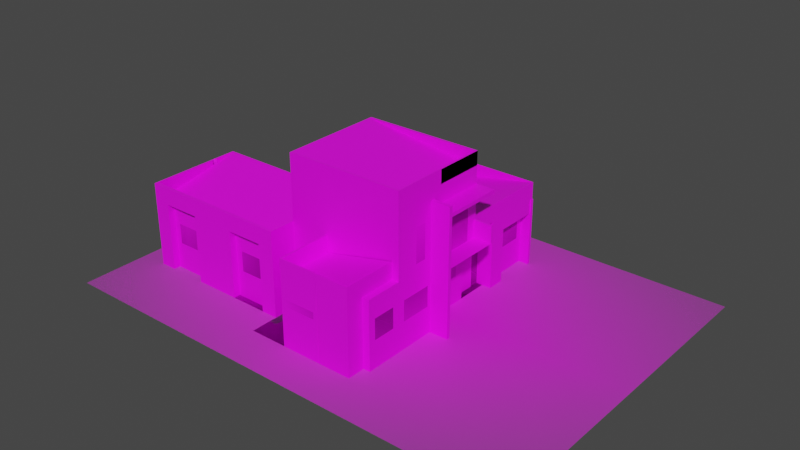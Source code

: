 # Source: casa.blend  (saved by Blender 2.93.21; exported with 4.5.12 LTS)
import bpy
from mathutils import Matrix  # noqa: F401  (used for matrix-valued properties, if any)

bpy.ops.wm.read_factory_settings(use_empty=True)
scene = bpy.context.scene
scene.name = 'Scene'

# ---- collections
col_collection = bpy.data.collections.new('Collection'); scene.collection.children.link(col_collection)

# ---- images (referenced by path relative to the original .blend; pixels are not part of the script)
import os
ASSET_DIR = os.environ.get("B2B_ASSET_DIR", "")  # directory of the original .blend (textures are referenced by path, not embedded)
HERE = os.path.dirname(os.path.abspath(__file__))  # packed textures are extracted next to this script under _unpacked/

def load_image(name, relpath, width, height, colorspace="sRGB"):
    """Load a texture the original file referenced (path relative to the .blend, or extracted next to this script)."""
    p = next((c for c in (os.path.join(HERE, relpath), os.path.join(ASSET_DIR, relpath)) if relpath and os.path.exists(c)), "")
    if p:
        img = bpy.data.images.load(p, check_existing=True)
        img.name = name
    else:  # same state as the original file: an image datablock whose file is absent (Cycles renders it pink)
        img = bpy.data.images.new(name, width, height)
        img.source = "FILE"
        img.filepath = "//" + (relpath or name)
    img.colorspace_settings.name = colorspace
    return img
img_window_white_png = load_image('window_white.png', 'window_white.png', 1024, 1024, 'sRGB')
img_concrete_solid_8_m_color_jpg = load_image('concrete_solid_8-m-color.jpg', 'concrete_solid_8-m-color.jpg', 1024, 1024, 'sRGB')
img_fabric_solid_25_m_color_jpg = load_image('fabric_solid_25-m-color.jpg', 'fabric_solid_25-m-color.jpg', 1024, 1024, 'sRGB')
img_berezasm_jpg = load_image('Berezasm.jpg', 'Berezasm.jpg', 1024, 1024, 'sRGB')
img_brick_patterned_11_m_color_jpg = load_image('brick_patterned_11-m-color.jpg', 'brick_patterned_11-m-color.jpg', 1024, 1024, 'sRGB')
img_window_png = load_image('Window.png', 'Window.png', 1024, 1024, 'sRGB')
img_pvc_solid_10_m_color_jpg = load_image('pvc_solid_10-m-color.jpg', 'pvc_solid_10-m-color.jpg', 1024, 1024, 'sRGB')

# ---- materials (node trees are filled in below, after node groups)
mat_cristal = bpy.data.materials.new('cristal')
mat_cristal.surface_render_method = 'BLENDED'
mat_cristal.blend_method = 'BLEND'
mat_cristal.use_transparent_shadow = False
mat_concreto = bpy.data.materials.new('concreto')
mat_concreto.use_transparent_shadow = False
mat_pares_obscura = bpy.data.materials.new('pares-obscura')
mat_pares_obscura.use_transparent_shadow = False
mat_madera = bpy.data.materials.new('madera')
mat_madera.use_transparent_shadow = False
mat_naranja = bpy.data.materials.new('naranja')
mat_naranja.use_transparent_shadow = False
mat_agua = bpy.data.materials.new('AGUA')
mat_agua.use_transparent_shadow = False
mat_corrugado = bpy.data.materials.new('corrugado')
mat_corrugado.use_transparent_shadow = False

# ---- material node trees
mat_cristal.use_nodes = True; mat_cristal.node_tree.nodes.clear()
_N = mat_cristal.node_tree.nodes; _L = mat_cristal.node_tree.links
n0 = _N.new('ShaderNodeOutputMaterial'); n0.name = 'Material Output'; n0.location = (300, 300)
n1 = _N.new('ShaderNodeTexImage'); n1.name = 'Image Texture'; n1.location = (-200, 300)
n1.image = img_window_white_png
n1.extension = 'CLIP'
n2 = _N.new('ShaderNodeBsdfPrincipled'); n2.name = 'Principled BSDF'; n2.location = (0, 300)
n2.distribution = 'GGX'
n2.subsurface_method = 'BURLEY'
n2.inputs[3].default_value = 1.45
n2.inputs[27].default_value = (0.0, 0.0, 0.0, 1.0)
n2.inputs[28].default_value = 1.0
_L.new(n1.outputs[1], n2.inputs[4])
_L.new(n2.outputs[0], n0.inputs[0])
_L.new(n1.outputs[0], n2.inputs[0])
n0.is_active_output = True
mat_concreto.use_nodes = True; mat_concreto.node_tree.nodes.clear()
_N = mat_concreto.node_tree.nodes; _L = mat_concreto.node_tree.links
n0 = _N.new('ShaderNodeBsdfPrincipled'); n0.name = 'Principled BSDF'; n0.location = (10, 300)
n0.distribution = 'GGX'
n0.subsurface_method = 'BURLEY'
n0.inputs[3].default_value = 1.45
n0.inputs[27].default_value = (0.0, 0.0, 0.0, 1.0)
n0.inputs[28].default_value = 1.0
n1 = _N.new('ShaderNodeOutputMaterial'); n1.name = 'Material Output'; n1.location = (300, 300)
n2 = _N.new('ShaderNodeTexImage'); n2.name = 'Image Texture'; n2.location = (-280, 280)
n2.image = img_concrete_solid_8_m_color_jpg
_L.new(n0.outputs[0], n1.inputs[0])
_L.new(n2.outputs[0], n0.inputs[0])
n1.is_active_output = True
mat_pares_obscura.use_nodes = True; mat_pares_obscura.node_tree.nodes.clear()
_N = mat_pares_obscura.node_tree.nodes; _L = mat_pares_obscura.node_tree.links
n0 = _N.new('ShaderNodeBsdfPrincipled'); n0.name = 'Principled BSDF'; n0.location = (10, 300)
n0.distribution = 'GGX'
n0.subsurface_method = 'BURLEY'
n0.inputs[3].default_value = 1.45
n0.inputs[27].default_value = (0.0, 0.0, 0.0, 1.0)
n0.inputs[28].default_value = 1.0
n1 = _N.new('ShaderNodeOutputMaterial'); n1.name = 'Material Output'; n1.location = (300, 300)
n2 = _N.new('ShaderNodeTexImage'); n2.name = 'Image Texture'; n2.location = (-280, 280)
n2.image = img_fabric_solid_25_m_color_jpg
_L.new(n0.outputs[0], n1.inputs[0])
_L.new(n2.outputs[0], n0.inputs[0])
n1.is_active_output = True
mat_madera.use_nodes = True; mat_madera.node_tree.nodes.clear()
_N = mat_madera.node_tree.nodes; _L = mat_madera.node_tree.links
n0 = _N.new('ShaderNodeBsdfPrincipled'); n0.name = 'Principled BSDF'; n0.location = (10, 300)
n0.distribution = 'GGX'
n0.subsurface_method = 'BURLEY'
n0.inputs[3].default_value = 1.45
n0.inputs[27].default_value = (0.0, 0.0, 0.0, 1.0)
n0.inputs[28].default_value = 1.0
n1 = _N.new('ShaderNodeOutputMaterial'); n1.name = 'Material Output'; n1.location = (300, 300)
n2 = _N.new('ShaderNodeTexImage'); n2.name = 'Image Texture'; n2.location = (-280, 280)
n2.image = img_berezasm_jpg
_L.new(n0.outputs[0], n1.inputs[0])
_L.new(n2.outputs[0], n0.inputs[0])
n1.is_active_output = True
mat_naranja.use_nodes = True; mat_naranja.node_tree.nodes.clear()
_N = mat_naranja.node_tree.nodes; _L = mat_naranja.node_tree.links
n0 = _N.new('ShaderNodeBsdfPrincipled'); n0.name = 'Principled BSDF'; n0.location = (10, 300)
n0.distribution = 'GGX'
n0.subsurface_method = 'BURLEY'
n0.inputs[3].default_value = 1.45
n0.inputs[27].default_value = (0.0, 0.0, 0.0, 1.0)
n0.inputs[28].default_value = 1.0
n1 = _N.new('ShaderNodeOutputMaterial'); n1.name = 'Material Output'; n1.location = (300, 300)
n2 = _N.new('ShaderNodeTexImage'); n2.name = 'Image Texture'; n2.location = (-280, 280)
n2.image = img_brick_patterned_11_m_color_jpg
_L.new(n0.outputs[0], n1.inputs[0])
_L.new(n2.outputs[0], n0.inputs[0])
n1.is_active_output = True
mat_agua.use_nodes = True; mat_agua.node_tree.nodes.clear()
_N = mat_agua.node_tree.nodes; _L = mat_agua.node_tree.links
n0 = _N.new('ShaderNodeBsdfPrincipled'); n0.name = 'Principled BSDF'; n0.location = (10, 300)
n0.distribution = 'GGX'
n0.subsurface_method = 'BURLEY'
n0.inputs[3].default_value = 1.45
n0.inputs[27].default_value = (0.0, 0.0, 0.0, 1.0)
n0.inputs[28].default_value = 1.0
n1 = _N.new('ShaderNodeOutputMaterial'); n1.name = 'Material Output'; n1.location = (300, 300)
n2 = _N.new('ShaderNodeTexImage'); n2.name = 'Image Texture'; n2.location = (-280, 280)
n2.image = img_window_png
_L.new(n0.outputs[0], n1.inputs[0])
_L.new(n2.outputs[0], n0.inputs[0])
n1.is_active_output = True
mat_corrugado.use_nodes = True; mat_corrugado.node_tree.nodes.clear()
_N = mat_corrugado.node_tree.nodes; _L = mat_corrugado.node_tree.links
n0 = _N.new('ShaderNodeBsdfPrincipled'); n0.name = 'Principled BSDF'; n0.location = (10, 300)
n0.distribution = 'GGX'
n0.subsurface_method = 'BURLEY'
n0.inputs[3].default_value = 1.45
n0.inputs[27].default_value = (0.0, 0.0, 0.0, 1.0)
n0.inputs[28].default_value = 1.0
n1 = _N.new('ShaderNodeOutputMaterial'); n1.name = 'Material Output'; n1.location = (300, 300)
n2 = _N.new('ShaderNodeTexImage'); n2.name = 'Image Texture'; n2.location = (-280, 280)
n2.image = img_pvc_solid_10_m_color_jpg
_L.new(n0.outputs[0], n1.inputs[0])
_L.new(n2.outputs[0], n0.inputs[0])
n1.is_active_output = True

# ---- world
world_world = bpy.data.worlds.new('World'); scene.world = world_world
world_world.use_nodes = True; world_world.node_tree.nodes.clear()
_N = world_world.node_tree.nodes; _L = world_world.node_tree.links
n0 = _N.new('ShaderNodeOutputWorld'); n0.name = 'World Output'; n0.location = (300, 300)
n1 = _N.new('ShaderNodeBackground'); n1.name = 'Background'; n1.location = (10, 300)
n1.inputs[0].default_value = (0.05088, 0.05088, 0.05088, 1.0)
_L.new(n1.outputs[0], n0.inputs[0])
n0.is_active_output = True
world_world.color = (0.05088, 0.05088, 0.05088)
world_world.use_sun_shadow = False
world_world.sun_shadow_jitter_overblur = 0.0

# ---- meshes
me_casaleoedd = bpy.data.meshes.new('casaLeoEdd')
me_casaleoedd.from_pydata([(-0.6983, -0.5, 0.0), (0.6983, -0.5, 0.0), (-0.6983, 0.5, 0.0), (0.6983, 0.5, 0.0)], [], [(0, 1, 3, 2)])
_uv = me_casaleoedd.uv_layers.new(name='UVMap')
_uv.uv.foreach_set('vector', [0.0, 0.0, 1.0, 0.0, 1.0, 1.0, 0.0, 1.0])
me_casaleoedd.materials.append(mat_cristal)
me_casaleoedd.use_remesh_fix_poles = True
me_casaleoedd.use_remesh_preserve_attributes = False
me_casaleoedd.update()
me_plane = bpy.data.meshes.new('Plane')
me_plane.from_pydata([(-6.219, -0.06762, 0.0), (-6.219, -0.584, 0.0), (-4.637, -0.584, 0.0), (-3.967, -2.068, 0.0), (-3.967, -0.584, 0.0), (-3.291, -0.584, 0.0), (-1.724, -2.068, 0.0), (-1.724, -0.584, 0.0), (-0.5992, -1.517, 0.0), (1.386, -1.517, 0.0), (-0.5992, -0.584, 0.0), (-0.5992, -0.06762, 0.0), (-1.724, -1.517, 0.0), (1.386, -0.584, 0.0), (1.386, -0.06762, 0.0), (1.763, -1.517, 0.0), (1.763, -0.584, 0.0), (-0.5992, -2.267, 0.0), (-0.5992, -2.634, 0.0), (-0.9738, 2.574, 0.0), (0.5762, -1.517, 0.0), (-0.9738, 0.6184, 0.0), (0.5762, -2.634, 0.0), (1.559, -0.584, 0.0), (1.559, -1.517, 0.0), (1.559, -2.267, 0.0), (1.559, -2.634, 0.0), (-0.5992, 0.6184, 0.0), (1.386, 0.6184, 0.0), (0.5762, 0.6184, 0.0), (1.386, 2.574, 0.0), (-1.349, -0.06762, 0.0), (-1.349, 0.6184, 0.0), (1.199, 0.6184, 0.0), (1.199, 1.279, 0.0), (1.655, 1.279, 0.0), (1.386, 1.633, 0.0), (1.655, 1.633, 0.0), (1.386, -0.06762, 2.0), (1.386, -0.584, 2.0), (-6.219, -0.584, 2.0), (-4.637, -0.584, 2.0), (-6.219, -0.06762, 2.0), (-1.724, -1.517, 2.0), (-0.5992, -1.517, 2.0), (-3.967, -0.584, 2.0), (-3.967, -2.068, 2.0), (-0.9738, 2.574, 2.0), (-3.291, -0.584, 2.0), (-1.724, -2.068, 2.0), (-1.349, -0.06762, 2.0), (-1.724, -0.584, 2.0), (-0.5992, -0.06762, 2.0), (-0.5992, -0.584, 2.0), (0.5762, -1.517, 2.0), (1.386, -1.517, 2.0), (1.386, 1.279, 2.0), (1.199, 1.279, 2.0), (1.763, -0.584, 2.0), (1.763, -1.517, 2.0), (1.559, -0.584, 2.0), (1.559, -1.517, 2.0), (1.559, -2.267, 2.0), (1.763, -2.267, 2.0), (1.199, 0.6184, 2.0), (-0.5992, -2.267, 2.0), (0.5762, -2.634, 2.0), (0.5762, -2.267, 2.0), (-0.5992, -2.634, 2.0), (1.655, 1.279, 2.0), (1.527, -2.601, 2.0), (-0.9738, 0.6184, 2.0), (-1.349, 0.6184, 2.0), (0.5762, 0.6184, 2.0), (1.386, 0.6184, 2.0), (-0.5992, 0.6184, 2.0), (1.386, 1.633, 2.0), (1.655, 1.633, 2.0), (-3.676, -1.223, 0.0), (-4.637, -1.223, 2.0), (-6.124, -0.06762, 0.0), (-6.124, -0.06762, 2.0), (-0.9738, 2.314, 0.0), (-0.9738, 2.314, 2.0), (1.763, -1.657, 2.0), (1.386, -0.4782, 0.0), (1.386, -0.4782, 2.0), (1.386, 0.4288, 0.0), (1.386, 0.4288, 2.0), (1.386, 0.6184, 0.8), (1.386, -0.06762, 0.8), (1.386, -0.584, 0.8), (1.386, -0.4782, 0.8), (1.386, 0.4288, 0.8), (1.386, 0.6184, 1.4), (1.386, -0.584, 1.4), (1.386, -0.4782, 1.4), (1.386, 0.4288, 1.4), (1.386, -0.06762, 1.4), (1.386, 1.633, 0.8), (1.763, -2.126, 2.0), (1.655, 1.633, 1.4), (1.386, 1.633, 1.4), (1.763, -1.373, 2.0), (1.763, -0.7306, 2.0), (1.763, -0.584, 0.8), (1.763, -0.584, 1.4), (0.5762, -2.634, 1.2), (-0.5992, -2.634, 1.2), (-0.5992, -2.267, 1.2), (-0.5992, -2.634, 1.6), (0.5762, -2.634, 1.6), (-0.5992, -2.267, 1.6), (-0.4553, -2.634, 0.0), (-0.4553, -2.634, 2.0), (-0.4553, -2.634, 1.2), (-0.4553, -2.634, 1.6), (0.457, -2.634, 0.0), (0.457, -2.634, 2.0), (0.457, -2.634, 1.2), (0.457, -2.634, 1.6), (0.5762, -2.634, 1.4), (-0.5992, -2.267, 1.4), (-0.5992, -2.634, 1.4), (-0.4553, -2.634, 1.4), (0.457, -2.634, 1.4), (0.0008768, -2.634, 1.2), (0.0008768, -2.634, 0.0), (0.0008768, -2.634, 2.0), (0.0008768, -2.634, 1.4), (-4.891, -1.928, 0.0), (-4.637, -1.928, 0.0), (-1.724, -1.517, 0.8), (-1.724, -2.068, 0.8), (-5.738, -2.068, 2.0), (-1.724, -1.517, 1.4), (-1.724, -2.068, 1.4), (1.386, 2.381, 0.0), (1.386, 2.381, 2.0), (1.386, 2.381, 0.8), (1.386, 2.381, 1.4), (-1.349, 0.5014, 0.0), (-1.349, 0.5014, 2.0), (-1.349, 0.05218, 0.0), (-1.349, 0.05218, 2.0), (-1.349, 0.6184, 1.2), (-1.349, 0.5014, 1.2), (-1.349, 0.05218, 1.2), (-1.349, 0.5014, 1.6), (-1.349, 0.05218, 1.6), (-1.349, 0.6184, 1.6), (-1.349, 0.2768, 0.0), (-1.349, 0.2768, 2.0), (-1.349, 0.2768, 1.2), (-1.349, 0.2768, 1.6), (-2.984, -0.584, 0.0), (-2.984, -0.584, 2.0), (-4.941, -0.584, 0.0), (-4.941, -0.584, 2.0), (-1.895, -0.584, 0.0), (-1.895, -0.584, 2.0), (-2.813, -0.584, 0.0), (-2.813, -0.584, 2.0), (-1.724, -0.584, 0.8), (-1.724, -1.517, 0.8), (-3.291, -1.223, 1.4), (-1.895, -0.584, 0.8), (-2.813, -0.584, 0.8), (-2.984, -0.584, 1.4), (-1.895, -0.584, 1.4), (-2.813, -0.584, 1.4), (-1.724, -0.584, 1.4), (-1.724, -1.517, 1.4), (-4.941, -0.584, 0.8), (-5.112, -0.584, 0.8), (-5.112, -0.584, 0.0), (-5.112, -0.584, 2.0), (-6.05, -0.584, 0.0), (-6.05, -0.584, 2.0), (-6.05, -0.584, 0.8), (-4.941, -0.584, 1.4), (-5.112, -0.584, 1.4), (-6.05, -0.584, 1.4), (1.386, 2.381, 2.0), (1.559, -2.634, 0.8), (1.559, -2.267, 0.8), (1.559, -2.634, 1.4), (1.559, -2.267, 1.4), (-2.984, -0.584, 1.403), (-3.291, -0.584, 1.403), (-4.941, -0.584, 1.402), (-4.637, -0.584, 1.402), (-4.941, -0.584, 0.4), (-5.112, -0.584, 0.4), (-6.05, -0.584, 0.4), (1.763, -1.373, 1.7), (1.763, -0.7306, 1.7), (1.763, -0.584, 1.7), (1.763, -1.657, 1.7), (1.559, -2.634, 1.7), (1.559, -2.267, 1.7), (1.763, -2.267, 1.7), (1.763, -2.126, 1.7), (-0.1662, -1.517, 0.0), (-0.1662, -1.517, 2.0), (0.5762, -1.517, 0.8), (1.386, -1.517, 0.8), (-0.1662, -1.517, 0.8), (1.386, -1.517, 1.4), (-0.1662, -1.517, 1.4), (0.5762, -1.517, 1.4), (-0.5992, -1.517, 1.4), (-0.1662, -1.517, 1.4), (0.5762, -2.267, 1.4), (0.5762, -2.267, 1.7), (1.01, -2.267, 1.7), (1.01, -2.267, 1.4), (1.01, -2.267, 0.8), (1.01, -2.267, 0.0), (1.01, -2.267, 2.0), (0.5762, -2.636, 0.0), (0.5762, -2.636, 2.0), (0.5762, -2.636, 0.8), (0.5762, -2.636, 1.4), (0.5762, -1.949, 1.4), (0.5762, -1.949, 2.0), (0.5762, -1.949, 0.8), (0.5762, -1.949, 0.0), (-3.291, -1.223, 0.0), (-3.291, -1.223, 2.0), (-3.967, -1.223, 0.0), (-3.967, -1.223, 2.0), (-4.272, -1.223, 0.0), (-4.272, -1.223, 2.0), (-3.676, -1.223, 2.0), (-4.637, -1.223, 1.4), (-4.272, -1.223, 1.4), (-3.291, -0.8737, 0.0), (-3.291, -0.8737, 2.0), (-3.291, -1.076, 0.0), (-3.291, -1.076, 2.0), (-4.637, -0.8876, 2.0), (-4.637, -0.8876, 0.0), (-4.637, -1.081, 2.0), (-4.637, -1.083, 0.0), (-4.637, -0.584, 1.4), (-4.637, -0.8876, 1.4), (-4.637, -1.081, 1.4), (-3.676, -1.223, 1.4), (-3.291, -1.076, 0.8), (-3.291, -0.8737, 1.4), (-3.291, -1.076, 1.4), (-3.291, -0.584, 1.4), (1.763, -0.6573, 0.0), (1.763, -0.6573, 2.0), (1.763, -0.6573, 1.7), (2.313, -0.584, 0.0), (2.313, -0.6573, 0.0), (-2.204, -2.068, 0.0), (-2.204, -2.068, 2.0), (-2.204, -2.068, 0.8), (-2.204, -2.068, 1.4), (-3.291, -1.928, 0.0), (-3.291, -1.928, 2.0), (-3.088, -1.928, 0.0), (-2.337, -1.928, 0.0), (-3.088, -1.928, 2.0), (-2.337, -1.928, 2.0), (-2.337, -1.928, 1.4), (-3.088, -1.928, 1.4), (-2.337, -1.928, 0.8), (-3.088, -1.928, 0.8), (-2.204, -1.928, 0.8), (-2.204, -1.928, 1.4), (-2.204, -1.928, 0.0), (-2.204, -1.928, 2.0), (-4.637, -1.928, 2.0), (-4.891, -1.928, 2.0), (-5.738, -1.928, 0.0), (-5.552, -1.928, 0.0), (-5.738, -1.928, 2.0), (-5.552, -1.928, 2.0), (-5.552, -1.928, 1.4), (-4.891, -1.928, 1.4), (-5.552, -1.928, 0.8), (-4.891, -1.928, 0.8), (-5.738, -1.928, 1.4), (-5.738, -1.928, 0.8), (-6.219, -1.928, 0.0), (-6.219, -1.928, 2.0), (-6.219, -0.584, 0.0), (-6.219, -0.584, 2.0), (-1.349, -0.06762, 0.8), (-0.5992, -0.06762, 0.8), (-0.5992, 0.6184, 0.8), (-1.349, -0.06762, 1.4), (-0.5992, -0.06762, 1.4), (-0.5992, 0.6184, 1.4), (-1.249, -0.06762, 2.0), (-1.249, -0.06762, 0.0), (-1.249, -0.06762, 0.8), (-1.249, -0.06762, 1.4), (-0.929, -0.06762, 2.0), (-0.929, -0.06762, 0.0), (-0.929, -0.06762, 0.8), (-0.929, -0.06762, 1.4), (1.386, 2.511, 0.0), (1.386, 2.511, 2.0), (1.386, 2.511, 0.8), (1.386, 2.511, 1.4), (1.686, 2.511, 0.0), (1.686, 2.574, 0.0), (1.655, 1.633, 1.59), (1.386, 1.633, 1.59), (1.386, 1.633, 2.0), (1.386, 2.511, 1.59), (1.386, 1.633, 1.59), (1.386, 1.633, 1.4), (1.386, 2.381, 1.4), (1.386, 2.511, 1.4), (1.386, 2.511, 2.0), (1.386, 2.511, 1.59), (1.655, 2.381, 2.0), (1.655, 2.511, 2.0), (1.655, 1.633, 2.0), (1.655, 2.511, 1.59), (1.655, 1.633, 1.59), (-1.719, -2.634, 0.0), (1.763, -2.267, 0.0), (-3.291, -1.928, 0.0), (-3.291, -2.068, 0.0), (-4.637, -2.068, 0.0), (-6.219, 0.4197, 0.0), (-5.85, 0.4197, 0.0), (-5.85, 1.143, 0.0), (-6.702, 1.143, 0.0), (-6.702, 3.283, 0.0), (-1.348, 3.283, 0.0), (-1.348, 2.566, 0.0), (-5.738, -2.068, 2.0), (-6.219, -2.068, 2.0), (1.655, 2.511, 2.0), (1.655, 2.574, 2.0), (1.386, 0.6184, 2.0), (1.386, 0.6184, 2.0), (1.655, 0.6184, 2.0), (1.632, 0.6418, 2.0), (-0.9505, 0.6418, 2.0), (1.632, 0.6418, 2.0), (1.632, 2.55, 2.0), (-0.9505, 2.55, 2.0), (1.632, 2.55, 2.0), (-0.9505, 2.55, 2.0), (-0.9505, 0.6418, 2.0), (1.655, 0.6184, 2.0), (1.655, 2.574, 2.0), (-0.9738, 2.574, 2.0), (-0.9738, 0.6184, 2.0), (1.632, 0.6418, 2.507), (1.632, 2.55, 2.507), (-0.9505, 2.55, 2.507), (-0.9505, 0.6418, 2.507), (1.655, 0.6184, 2.507), (1.655, 2.574, 2.507), (-0.9738, 2.574, 2.507), (-0.9738, 0.6184, 2.507), (-1.736, -0.584, 2.0), (-1.736, -0.06762, 2.0), (-1.787, -0.1185, 2.0), (-6.169, -0.1185, 2.0), (-6.169, -0.5331, 2.0), (-1.787, -0.5331, 2.0), (-6.219, -0.06762, 2.5), (-1.794, -0.6538, 2.0), (-6.15, -0.6538, 2.0), (-6.149, -1.998, 2.0), (-1.794, -1.998, 2.0), (-6.219, -0.584, 2.5), (-6.15, -0.6538, 2.5), (-6.149, -1.998, 2.5), (-1.794, -1.998, 2.5), (-1.787, -0.1185, 2.5), (-6.169, -0.1185, 2.5), (-6.169, -0.5331, 2.5), (-1.736, -0.06762, 2.5), (-6.219, -0.584, 2.5), (-6.219, -2.068, 2.5), (-1.724, -2.068, 2.5), (-1.794, -1.998, 2.502), (-1.794, -0.6538, 2.502), (-1.724, -2.068, 2.502), (-1.724, -0.584, 2.502), (0.5199, -1.573, 2.0), (0.5199, -2.579, 2.0), (-0.5429, -2.578, 2.0), (-0.5429, -1.52, 2.0), (1.559, -2.634, 2.0), (0.6087, -2.601, 2.0), (1.527, -2.299, 2.0), (0.6087, -2.299, 2.0), (0.5762, -2.634, 2.497), (1.559, -2.267, 2.0), (1.527, -2.299, 2.0), (1.559, -2.267, 2.497), (1.559, -2.267, 2.0), (1.559, -2.634, 2.497), (1.559, -2.267, 2.497), (1.527, -2.299, 2.0), (1.527, -2.299, 2.497), (1.527, -2.299, 2.497), (0.5199, -2.602, 2.497), (-0.5429, -2.612, 2.497), (-0.5429, -1.517, 2.497), (0.5762, -2.636, 2.497), (-0.5992, -2.634, 2.497), (-0.5992, -1.517, 2.497), (0.6087, -2.601, 2.497), (1.527, -2.601, 2.497), (1.527, -2.299, 2.497), (1.559, -2.267, 2.0), (1.559, -2.267, 2.497), (1.559, -2.267, 2.0), (1.527, -2.299, 2.497), (1.559, -2.267, 2.497), (1.559, -1.516, 2.0), (1.559, -1.516, 2.497), (1.527, -1.549, 2.0), (1.527, -1.549, 2.497), (1.559, -1.516, 2.497)], [(102, 99), (242, 244), (262, 329), (329, 330), (131, 331), (134, 339), (339, 340), (323, 341), (341, 342), (74, 343), (343, 344), (344, 345)], [(290, 2, 131, 278, 288), (305, 296, 52, 302), (16, 23, 13, 91, 95, 39, 60, 58, 197, 106, 105), (250, 252, 48, 238), (26, 25, 185, 184), (5, 4, 45, 48, 252), (204, 44, 211, 212), (24, 9, 206, 208, 55, 61, 59, 15), (22, 26, 184, 186, 199, 396, 66, 111, 121, 107), (32, 21, 27, 294, 297, 75, 71, 72, 150, 145), (230, 4, 45, 231), (33, 29, 73, 64), (8, 10, 53, 44), (246, 245, 41, 241), (297, 296, 52, 75), (208, 210, 54, 55), (28, 33, 64, 74, 94, 89), (148, 150, 72, 142), (177, 1, 40, 178, 182, 179, 194), (200, 201, 63, 62), (0, 1, 40, 42), (12, 8, 44, 43, 135, 132), (4, 2, 245, 41, 45), (8, 17, 109, 122, 112, 65, 44), (0, 80, 81, 42), (19, 82, 83, 47), (124, 116, 114, 68, 110, 123, 108, 18, 113, 115), (14, 87, 93, 90, 92, 85), (202, 198, 195, 196, 255, 254, 104, 103, 84, 100, 63, 201), (98, 96, 86, 38, 88, 97), (95, 39, 86, 96, 92, 85, 13, 91), (183, 314, 56, 69, 324, 322, 323, 320), (306, 30, 311, 310), (34, 35, 69, 56, 57), (37, 36, 317, 101), (200, 62, 396, 199, 186, 184, 185, 187), (136, 49, 259, 261, 260, 258, 6, 133), (327, 18, 17, 8, 12), (110, 68, 65, 112, 122, 109, 17, 18, 108, 123), (129, 125, 120, 118, 128, 114, 116, 124), (127, 117, 119, 126, 115, 113), (138, 76, 314, 183), (228, 229, 263, 262), (94, 74, 88, 97, 93, 87, 28, 89), (258, 260, 272, 274), (130, 131, 276, 277, 283, 285), (135, 43, 49, 136, 133, 6, 12, 132), (154, 148, 142, 152), (31, 143, 147, 149, 144, 50, 295, 292), (151, 141, 146, 153), (141, 32, 145, 146), (146, 145, 150, 148), (143, 151, 153, 147), (149, 154, 152, 144), (171, 51, 43, 172), (170, 168, 156, 162), (171, 169, 160, 51), (169, 170, 162, 160), (159, 161, 167, 166), (7, 159, 166, 163), (7, 163, 164, 12), (163, 166, 169, 171), (163, 171, 172, 164), (181, 182, 178, 176), (193, 194, 179, 174), (180, 181, 176, 158), (192, 193, 174, 173), (173, 174, 181, 180), (312, 77, 69, 35, 37, 101), (48, 156, 188, 189), (41, 158, 190, 191), (157, 175, 193, 192), (175, 177, 194, 193), (210, 209, 204, 54), (20, 203, 207, 205), (9, 20, 205, 206), (205, 207, 209, 210), (206, 205, 210, 208), (215, 216, 213, 214), (215, 219, 67, 214), (200, 62, 219, 215), (25, 185, 217, 218), (187, 185, 217, 216), (200, 187, 216, 215), (224, 225, 221, 223), (224, 226, 222, 223), (226, 227, 220, 222), (210, 54, 225, 224), (247, 246, 241, 243), (230, 78, 234, 231), (3, 230, 231, 46), (2, 245, 246, 242), (236, 233, 79, 235), (230, 231, 233, 236, 232), (228, 239, 249, 251, 240, 229), (251, 250, 238, 240), (243, 276, 131, 244), (5, 252, 250, 237), (155, 168, 170, 167, 161), (234, 229, 165, 248), (16, 253, 257, 256), (278, 279, 284, 287), (260, 261, 273, 272), (269, 268, 267, 266), (262, 264, 271, 269, 266, 263), (264, 265, 270, 271), (270, 272, 273, 268), (265, 274, 272, 270), (268, 273, 275, 267), (261, 259, 275, 273), (286, 282, 281, 280), (282, 283, 277, 281), (279, 130, 285, 284), (287, 284, 282, 286), (40, 1, 290, 291), (288, 289, 291, 290), (27, 11, 293, 294), (303, 11, 293, 304), (294, 293, 296, 297), (304, 293, 296, 305), (292, 300, 301, 295), (31, 299, 300, 292), (295, 301, 298, 50), (301, 305, 302, 298), (139, 308, 309, 140), (102, 140, 318, 317), (307, 138, 183, 320), (314, 316, 326, 324), (313, 102, 317, 316), (317, 318, 319, 321, 316), (309, 315, 321, 319), (315, 307, 320, 321), (76, 313, 316, 314), (140, 309, 319, 318), (316, 321, 325, 326), (321, 320, 323, 325), (101, 317, 316, 312), (325, 323, 322, 324, 326), (36, 137, 306, 308, 139, 99), (111, 66, 118, 120, 125, 119, 117, 22, 107, 121), (20, 8, 18, 22), (22, 20, 24, 26), (15, 328, 25, 24), (11, 27, 32, 31), (10, 8, 15, 16), (7, 12, 8, 10), (13, 10, 27, 28), (21, 19, 30, 28), (35, 34, 36, 37), (5, 330, 6, 7), (330, 5, 2, 331), (11, 0, 290, 10), (19, 21, 32, 31, 0, 332, 333, 334, 335, 336, 337, 338), (373, 374, 375, 376), (392, 393, 394, 395), (399, 397, 70, 398), (398, 418, 408, 402), (347, 348, 349, 350), (348, 347, 71, 345), (47, 71, 357, 356), (71, 347, 353, 357), (350, 349, 351, 352), (355, 356, 364, 363), (346, 354, 362, 358), (352, 351, 359, 360), (345, 342, 355, 354), (347, 350, 352, 353), (349, 348, 346, 351), (348, 345, 354, 346), (342, 47, 356, 355), (359, 358, 362, 363), (360, 359, 363, 364), (361, 360, 364, 365), (353, 352, 360, 361), (351, 346, 358, 359), (357, 353, 361, 365), (356, 357, 365, 364), (354, 355, 363, 362), (369, 370, 371, 368), (42, 40, 377, 372), (368, 371, 366, 367), (374, 291, 385, 378), (371, 370, 40, 366), (374, 373, 51, 291), (369, 368, 381, 382), (49, 376, 380, 387), (51, 373, 389, 391), (383, 382, 372, 377), (382, 381, 384, 372), (379, 378, 385, 386), (380, 379, 386, 387), (367, 42, 372, 384), (291, 340, 386, 385), (368, 367, 384, 381), (375, 374, 378, 379), (340, 49, 387, 386), (370, 369, 382, 383), (40, 370, 383, 377), (376, 375, 379, 380), (389, 388, 390, 391), (49, 51, 391, 390), (373, 376, 388, 389), (376, 49, 390, 388), (393, 392, 54, 221), (394, 393, 410, 411), (44, 395, 412, 415), (392, 395, 44, 54), (62, 406, 425, 424), (62, 398, 418, 406), (399, 398, 62, 67), (397, 399, 67, 66), (397, 66, 400, 416), (406, 62, 404, 403), (63, 67, 54, 59), (418, 406, 420, 408), (411, 410, 413, 414), (412, 411, 414, 415), (417, 416, 400, 405), (418, 417, 405, 406), (404, 401, 419, 421), (407, 409, 427, 426), (70, 397, 416, 417), (408, 420, 423, 409), (221, 68, 414, 413), (402, 408, 409, 407), (395, 394, 411, 412), (398, 70, 417, 418), (68, 44, 415, 414), (66, 396, 405, 400), (396, 62, 406, 405), (418, 408, 409, 422), (393, 221, 413, 410), (409, 423, 428, 427)])
_uv = me_plane.uv_layers.new(name='UVMap')
_uv.uv.foreach_set('vector', [-2.25, 3.298, -2.25, 4.052, -2.891, 4.052, -2.891, 3.527, -2.891, 3.298, 2.506, 0.2184, 2.424, 0.3213, 2.348, 0.2661, 2.349, 0.249, -2.523, -1.551, -2.523, -1.649, -2.523, -1.732, -2.139, -1.732, -1.851, -1.732, -1.563, -1.732, -1.563, -1.649, -1.563, -1.551, -1.707, -1.551, -1.851, -1.551, -2.139, -1.551, -0.04309, -1.082, -0.1821, -1.082, -0.1821, -0.7938, -0.04309, -0.7938, 0.07567, 2.743, 0.2645, 2.748, 0.2484, 3.157, 0.06133, 3.147, -0.1821, -1.754, -0.5066, -1.754, -0.5066, -0.7938, -0.1821, -0.7938, -0.1821, -1.082, 1.682, -0.7101, 1.682, -0.5023, 1.394, -0.5023, 1.394, -0.7101, -0.6121, -1.533, -0.6951, -1.533, -0.6951, -1.917, -0.6951, -2.205, -0.6951, -2.493, -0.6121, -2.493, -0.5142, -2.493, -0.5142, -1.533, -0.4199, 2.737, 0.07567, 2.743, 0.06133, 3.147, 0.03857, 3.441, 0.01752, 3.582, -0.01814, 3.711, -0.4255, 3.719, -0.4283, 3.526, -0.4276, 3.43, -0.4261, 3.333, 2.009, 0.03334, 1.94, 0.8987, 2.133, 0.8987, 2.133, 0.4853, 2.292, 0.3247, 2.329, 0.2729, 2.317, 0.2593, 2.314, 0.2428, 2.289, 0.232, 2.234, 0.2086, 2.343, -2.857, 2.65, -2.857, 2.65, -1.897, 2.343, -1.897, -2.523, -2.399, -2.523, -2.698, -1.563, -2.698, -1.563, -2.399, -1.563, -3.153, -1.563, -2.705, -2.523, -2.705, -2.523, -3.153, -0.8021, -2.593, -0.8021, -2.739, -0.5142, -2.739, -0.5142, -2.593, 2.292, 0.3247, 2.424, 0.3213, 2.348, 0.2661, 2.329, 0.2729, -0.6951, -2.205, -1.084, -2.205, -1.084, -2.493, -0.6951, -2.493, -2.523, -2.309, -2.523, -2.399, -1.563, -2.399, -1.563, -2.309, -1.851, -2.309, -2.139, -2.309, 2.295, 0.2215, 2.289, 0.232, 2.314, 0.2428, 2.323, 0.2372, 2.65, -0.2162, 2.65, -0.1348, 1.69, -0.1348, 1.69, -0.2162, 1.978, -0.2162, 2.266, -0.2162, 2.458, -0.2162, 0.09399, -2.631, 0.09399, -2.533, -0.04998, -2.533, -0.04998, -2.631, -2.123, -0.00667, -1.563, -0.03648, -1.625, 2.16, -2.008, 2.162, 1.546, -1.754, 2.086, -1.754, 2.086, -0.7938, 1.546, -0.7938, 1.546, -1.082, 1.546, -1.37, -1.474, -3.06, -1.474, -2.739, -0.8021, -2.739, -0.5142, -2.739, -0.5142, -3.06, -1.555, 2.736, -1.184, 2.736, -1.185, 3.33, -1.185, 3.428, -1.184, 3.527, -1.184, 3.725, -1.555, 3.725, -2.123, -0.00667, -2.226, -0.001176, -2.111, 2.168, -2.008, 2.162, -1.554, 1.2, -1.43, 1.2, -1.43, 2.16, -1.554, 2.16, -0.9324, 3.428, -0.9324, 3.527, -0.9317, 3.724, -1.003, 3.724, -1.003, 3.527, -1.003, 3.428, -1.003, 3.33, -1.003, 2.736, -0.9314, 2.736, -0.9324, 3.33, -2.523, -1.98, -2.523, -2.218, -2.139, -2.218, -2.139, -1.98, -2.139, -1.783, -2.523, -1.783, 0.09399, -2.466, 0.09399, -2.241, 0.09399, -2.105, 0.09399, -1.796, 0.09399, -1.761, -0.04998, -1.761, -0.04998, -1.796, -0.04998, -2.105, -0.04998, -2.241, -0.04998, -2.466, -0.04998, -2.533, 0.09399, -2.533, -1.851, -1.98, -1.851, -1.783, -1.563, -1.783, -1.563, -1.98, -1.563, -2.218, -1.851, -2.218, -1.851, -1.732, -1.563, -1.732, -1.563, -1.783, -1.851, -1.783, -2.139, -1.783, -2.523, -1.783, -2.523, -1.732, -2.139, -1.732, -3.085, -2.828, -2.885, -2.68, -3.093, -0.4464, -2.936, -0.453, -2.95, -2.653, -3.061, -2.703, -3.095, -2.696, -3.179, -2.8, 1.243, -0.5023, 1.243, -0.5324, 1.387, -0.5324, 1.387, -0.5023, -3.191, -1.49, -2.994, -1.285, -2.936, -0.453, -3.093, -0.4464, -3.191, -0.4464, -2.888, -1.294, -2.808, -1.501, -2.639, -0.8166, -2.773, -0.7939, 0.209, 3.627, 0.1654, 3.809, -0.01814, 3.711, 0.01752, 3.582, 0.03857, 3.441, 0.06133, 3.147, 0.2484, 3.157, 0.2256, 3.465, 1.282, -1.082, 1.282, -0.7938, 1.051, -0.7938, 1.051, -1.082, 1.051, -1.37, 1.051, -1.754, 1.282, -1.754, 1.282, -1.37, -1.003, 2.182, -1.003, 2.736, -1.184, 2.736, -1.555, 2.736, -1.555, 2.18, -1.003, 3.527, -1.003, 3.724, -1.184, 3.725, -1.184, 3.527, -1.185, 3.428, -1.185, 3.33, -1.184, 2.736, -1.003, 2.736, -1.003, 3.33, -1.003, 3.428, -0.7082, 3.428, -0.4854, 3.429, -0.4858, 3.526, -0.4833, 3.72, -0.7068, 3.723, -0.9317, 3.724, -0.9324, 3.527, -0.9324, 3.428, -0.7056, 2.736, -0.4791, 2.737, -0.4845, 3.332, -0.7079, 3.33, -0.9324, 3.33, -0.9314, 2.736, -3.084, -2.83, -2.881, -2.682, -2.885, -2.68, -3.085, -2.828, 0.1244, -1.754, 0.1244, -0.7938, 0.4627, -0.7938, 0.4627, -1.754, -1.851, -2.309, -1.563, -2.309, -1.563, -2.218, -1.851, -2.218, -2.139, -2.218, -2.523, -2.218, -2.523, -2.309, -2.139, -2.309, 1.051, -1.754, 1.051, -1.37, 0.9844, -1.37, 0.9844, -1.754, 0.1016, -2.168, 0.1016, -2.29, 1.061, -2.29, 1.061, -2.168, 0.7734, -2.168, 0.4855, -2.168, 1.546, -1.082, 1.546, -0.7938, 1.282, -0.7938, 1.282, -1.082, 1.282, -1.37, 1.282, -1.754, 1.546, -1.754, 1.546, -1.37, 2.311, 0.207, 2.295, 0.2215, 2.323, 0.2372, 2.33, 0.233, 2.139, -0.1005, 2.117, -0.07978, 2.311, 0.132, 2.331, 0.2011, 2.334, 0.231, 2.337, 0.2296, 2.355, 0.1604, 2.277, 0.04914, 2.071, -0.03642, 2.029, 0.009861, 2.246, 0.1902, 2.274, 0.1602, 2.029, 0.009861, 2.009, 0.03334, 2.234, 0.2086, 2.246, 0.1902, 2.246, 0.1902, 2.234, 0.2086, 2.289, 0.232, 2.295, 0.2215, 2.117, -0.07978, 2.071, -0.03642, 2.274, 0.1602, 2.311, 0.132, 2.331, 0.2011, 2.311, 0.207, 2.33, 0.233, 2.334, 0.231, -2.011, -1.256, -2.011, -1.544, -1.563, -1.544, -1.563, -1.256, -2.533, -1.256, -2.615, -1.256, -2.615, -1.544, -2.533, -1.544, -2.011, -1.256, -2.093, -1.256, -2.093, -1.544, -2.011, -1.544, -2.093, -1.256, -2.533, -1.256, -2.533, -1.544, -2.093, -1.544, -2.093, -0.5838, -2.533, -0.5838, -2.533, -0.9677, -2.093, -0.9677, -2.011, -0.5838, -2.093, -0.5838, -2.093, -0.9677, -2.011, -0.9677, -2.011, -0.5838, -2.011, -0.9677, -1.563, -0.9677, -1.563, -0.5838, -2.011, -0.9677, -2.093, -0.9677, -2.093, -1.256, -2.011, -1.256, -2.011, -0.9677, -2.011, -1.256, -1.563, -1.256, -1.563, -0.9677, 1.978, -0.666, 1.978, -0.2162, 1.69, -0.2162, 1.69, -0.666, 2.458, -0.666, 2.458, -0.2162, 2.266, -0.2162, 2.266, -0.666, 1.978, -0.7484, 1.978, -0.666, 1.69, -0.666, 1.69, -0.7484, 2.458, -0.7484, 2.458, -0.666, 2.266, -0.666, 2.266, -0.7484, 2.266, -0.7484, 2.266, -0.666, 1.978, -0.666, 1.978, -0.7484, -2.762, -0.6956, -2.742, -0.4702, -2.936, -0.453, -2.994, -1.285, -2.888, -1.294, -2.773, -0.7939, -2.898, 4.052, -3.045, 4.052, -3.045, 3.766, -2.898, 3.766, -3.053, 4.052, -3.199, 4.052, -3.199, 3.765, -3.053, 3.765, 2.65, -0.7484, 2.65, -0.666, 2.458, -0.666, 2.458, -0.7484, 2.65, -0.666, 2.65, -0.2162, 2.458, -0.2162, 2.458, -0.666, -1.084, -2.205, -1.44, -2.205, -1.44, -2.493, -1.084, -2.493, -1.084, -1.533, -1.44, -1.533, -1.44, -1.917, -1.084, -1.917, -0.6951, -1.533, -1.084, -1.533, -1.084, -1.917, -0.6951, -1.917, -1.084, -1.917, -1.44, -1.917, -1.44, -2.205, -1.084, -2.205, -0.6951, -1.917, -1.084, -1.917, -1.084, -2.205, -0.6951, -2.205, 0.503, 3.65, 0.5154, 3.489, 0.7485, 3.507, 0.736, 3.668, 0.503, 3.65, 0.4904, 3.811, 0.7234, 3.829, 0.736, 3.668, 0.209, 3.627, 0.1962, 3.787, 0.4904, 3.811, 0.503, 3.65, 0.2645, 2.748, 0.2484, 3.157, 0.5326, 3.172, 0.5491, 2.759, 0.2256, 3.465, 0.2484, 3.157, 0.5326, 3.172, 0.5154, 3.489, 0.209, 3.627, 0.2256, 3.465, 0.5154, 3.489, 0.503, 3.65, 0.7734, -3.033, 1.061, -3.033, 1.061, -2.704, 0.7734, -2.704, 0.7734, -3.033, 0.4855, -3.033, 0.4855, -2.704, 0.7734, -2.704, 0.4855, -3.033, 0.1016, -3.033, 0.1016, -2.704, 0.4855, -2.704, 0.7734, -3.241, 1.061, -3.241, 1.061, -3.033, 0.7734, -3.033, -0.8021, -2.5, -0.8021, -2.593, -0.5142, -2.593, -0.5142, -2.5, -3.194, 0.3474, -3.194, 0.208, -2.234, 0.208, -2.234, 0.3474, 1.126, -2.784, 1.126, -3.189, 2.086, -3.189, 2.086, -2.784, -1.474, -2.739, -0.8021, -2.739, -0.8021, -2.593, -1.474, -2.593, -0.3599, -2.433, -0.3599, -2.721, -0.1851, -2.721, -0.1851, -2.433, -0.5066, -1.761, -0.5066, -2.721, -0.3599, -2.721, -0.3599, -2.433, -0.3599, -1.761, 0.1244, -1.754, 0.05375, -1.754, 0.05375, -1.37, 0.05375, -1.082, 0.05375, -0.7938, 0.1244, -0.7938, 0.05375, -1.082, -0.04309, -1.082, -0.04309, -0.7938, 0.05375, -0.7938, 1.061, -2.696, 1.061, -2.29, 0.1016, -2.29, 0.1016, -2.695, -0.1821, -1.754, -0.1821, -1.082, -0.04309, -1.082, -0.04309, -1.754, -2.615, -0.5838, -2.615, -1.256, -2.533, -1.256, -2.533, -0.9677, -2.533, -0.5838, 2.336, -2.265, 2.151, -2.265, 2.151, -2.553, 2.336, -2.553, 0.8103, -0.3987, 0.8455, -0.3987, 0.8455, -0.1348, 0.8103, -0.1348, 0.1016, -1.761, 0.1016, -1.851, 0.4855, -1.851, 0.4855, -1.761, 1.051, -1.37, 1.051, -1.082, 0.9844, -1.082, 0.9844, -1.37, 0.5598, -1.082, 0.9204, -1.082, 0.9204, -0.7938, 0.5598, -0.7938, 0.4627, -1.754, 0.5598, -1.754, 0.5598, -1.37, 0.5598, -1.082, 0.5598, -0.7938, 0.4627, -0.7938, 0.5598, -1.754, 0.9204, -1.754, 0.9204, -1.37, 0.5598, -1.37, 0.9204, -1.37, 0.9844, -1.37, 0.9844, -1.082, 0.9204, -1.082, 0.9204, -1.754, 0.9844, -1.754, 0.9844, -1.37, 0.9204, -1.37, 0.9204, -1.082, 0.9844, -1.082, 0.9844, -0.7938, 0.9204, -0.7938, 1.051, -1.082, 1.051, -0.7938, 0.9844, -0.7938, 0.9844, -1.082, 0.7734, -1.761, 0.7734, -1.851, 1.061, -1.851, 1.061, -1.761, 0.7734, -1.851, 0.7734, -2.168, 1.061, -2.168, 1.061, -1.851, 0.1016, -1.851, 0.1016, -2.168, 0.4855, -2.168, 0.4855, -1.851, 0.4855, -1.761, 0.4855, -1.851, 0.7734, -1.851, 0.7734, -1.761, -2.234, 2.345, -2.234, 3.298, -2.25, 3.298, -2.25, 2.345, -2.891, 3.298, -2.891, 2.345, -2.25, 2.345, -2.25, 3.298, 2.133, 0.8987, 2.488, 0.8987, 2.471, 0.5277, 2.133, 0.4853, 2.65, 0.8859, 2.488, 0.8987, 2.471, 0.5277, 2.619, 0.4933, 2.133, 0.4853, 2.471, 0.5277, 2.424, 0.3213, 2.292, 0.3247, 2.619, 0.4933, 2.471, 0.5277, 2.424, 0.3213, 2.506, 0.2184, 2.277, 0.04914, 2.296, 0.03364, 2.38, 0.1562, 2.355, 0.1604, 2.139, -0.1005, 2.158, -0.1177, 2.296, 0.03364, 2.277, 0.04914, 2.355, 0.1604, 2.38, 0.1562, 2.341, 0.2331, 2.337, 0.2296, 2.38, 0.1562, 2.506, 0.2184, 2.349, 0.249, 2.341, 0.2331, -3.133, -2.069, -3.222, -2.072, -3.209, -2.481, -3.121, -2.478, -2.999, -2.459, -3.121, -2.478, -3.121, -2.48, -2.999, -2.461, -3.181, -2.802, -3.084, -2.83, -3.085, -2.828, -3.179, -2.8, -2.885, -2.68, -2.9, -2.515, -2.976, -2.594, -2.95, -2.653, -2.898, -2.514, -2.999, -2.459, -2.999, -2.461, -2.9, -2.515, -2.999, -2.461, -3.121, -2.48, -3.208, -2.482, -3.235, -2.573, -2.9, -2.515, -3.209, -2.481, -3.238, -2.573, -3.235, -2.573, -3.208, -2.482, -3.238, -2.573, -3.181, -2.802, -3.179, -2.8, -3.235, -2.573, -2.881, -2.682, -2.898, -2.514, -2.9, -2.515, -2.885, -2.68, -3.121, -2.478, -3.209, -2.481, -3.208, -2.482, -3.121, -2.48, -2.9, -2.515, -3.235, -2.573, -3.112, -2.636, -2.976, -2.594, -3.235, -2.573, -3.179, -2.8, -3.095, -2.696, -3.112, -2.636, -2.773, -0.7939, -2.639, -0.8166, -2.623, -0.7184, -2.762, -0.6956, -3.112, -2.636, -3.095, -2.696, -3.061, -2.703, -2.95, -2.653, -2.976, -2.594, -2.639, -1.509, -3.15, -1.524, -3.238, -1.527, -3.222, -2.072, -3.133, -2.069, -2.623, -2.054, -0.4283, 3.526, -0.4255, 3.719, -0.4833, 3.72, -0.4858, 3.526, -0.4854, 3.429, -0.4845, 3.332, -0.4791, 2.737, -0.4199, 2.737, -0.4261, 3.333, -0.4276, 3.43, -0.4139, 2.174, -1.006, 2.168, -1.013, 2.731, -0.4199, 2.737, -0.4199, 2.737, -0.4139, 2.174, 0.08172, 2.179, 0.07567, 2.743, -0.5142, -1.533, -0.5142, -1.173, -0.6121, -1.173, -0.6121, -1.533, 2.488, 0.8987, 2.133, 0.8987, 2.113, 1.077, 2.488, 1.286, 2.65, -0.756, 2.202, -0.756, 2.202, -1.89, 2.65, -1.89, -2.011, -0.5838, -1.563, -0.5838, -1.563, -0.04409, -2.011, -0.04409, -2.234, 0.9321, -3.187, 0.9321, -3.187, 0.355, -2.234, 0.355, 2.085, 1.044, 1.123, 1.092, 1.123, -0.1272, 2.133, -0.1272, -2.994, -1.285, -3.191, -1.49, -2.808, -1.501, -2.888, -1.294, -2.946, 1.586, -2.234, 1.586, -2.234, 2.338, -2.946, 2.338, -2.234, 1.586, -2.946, 1.586, -2.946, 0.9397, -2.234, 0.9397, -2.954, 0.9397, -2.954, 3.637, -3.201, 3.637, -3.201, 0.9397, 1.123, 1.092, 2.085, 1.044, 2.113, 1.077, 2.488, 1.286, 2.488, 3.803, 2.236, 3.803, 2.236, 3.612, 1.862, 3.612, 1.862, 4.052, 0.7562, 4.052, 0.7562, 1.285, 1.127, 1.285, -0.6041, -0.9859, -0.5142, 1.967, -1.185, 1.812, -1.299, -0.9951, 1.105, -2.733, 1.814, -2.616, 1.679, -2.21, 1.079, -1.892, -0.5075, 3.812, -0.4284, 3.739, -0.2382, 3.941, -0.2683, 4.036, 0.8531, -0.5148, 1.089, -0.5148, 1.089, -0.5106, 0.8531, -0.5106, -0.4761, 0.9882, -0.5033, -0.687, 0.1453, -0.2753, 0.1584, 0.4269, -0.5033, -0.687, -0.4761, 0.9882, -0.5066, 2.16, -0.4831, -0.7862, 0.7485, 0.8127, -0.5066, 2.16, -0.4962, 1.808, 0.7142, 0.8016, -0.5066, 2.16, -0.4761, 0.9882, -0.4067, 1.164, -0.4962, 1.808, 0.1584, 0.4269, 0.1453, -0.2753, 0.1318, -0.2886, 0.1304, 0.4863, 0.5231, -0.7156, 0.7142, 0.8016, 0.3304, 0.6382, 0.2797, -0.4195, -0.5066, -0.7009, -0.4512, -0.7492, -0.3556, -0.7261, -0.3071, -0.7028, 0.1304, 0.4863, 0.1318, -0.2886, 0.2706, -0.4125, 0.3342, 0.6103, -0.4831, -0.7862, 0.543, -0.7377, 0.5231, -0.7156, -0.4512, -0.7492, -0.4761, 0.9882, 0.1584, 0.4269, 0.1304, 0.4863, -0.4067, 1.164, 0.1453, -0.2753, -0.5033, -0.687, -0.5066, -0.7009, 0.1318, -0.2886, -0.5033, -0.687, -0.4831, -0.7862, -0.4512, -0.7492, -0.5066, -0.7009, 0.543, -0.7377, 0.7485, 0.8127, 0.7142, 0.8016, 0.5231, -0.7156, 0.2706, -0.4125, -0.3071, -0.7028, -0.3556, -0.7261, 0.2797, -0.4195, 0.3342, 0.6103, 0.2706, -0.4125, 0.2797, -0.4195, 0.3304, 0.6382, -0.3371, 1.153, 0.3342, 0.6103, 0.3304, 0.6382, -0.2384, 1.093, -0.4067, 1.164, 0.1304, 0.4863, 0.3342, 0.6103, -0.3371, 1.153, 0.1318, -0.2886, -0.5066, -0.7009, -0.3071, -0.7028, 0.2706, -0.4125, -0.4962, 1.808, -0.4067, 1.164, -0.3371, 1.153, -0.2384, 1.093, 0.7142, 0.8016, -0.4962, 1.808, -0.2384, 1.093, 0.3304, 0.6382, -0.4512, -0.7492, 0.5231, -0.7156, 0.2797, -0.4195, -0.3556, -0.7261, -1.715, 2.294, -1.63, 2.236, -1.98, 3.996, -2.142, 3.908, -2.008, 2.162, -1.625, 2.16, -1.722, 2.253, -1.86, 2.265, -2.142, 3.908, -1.98, 3.996, -1.969, 4.052, -2.226, 3.89, -0.5142, 1.967, -0.5463, 2.135, -0.5596, 2.16, -0.604, 2.156, -1.98, 3.996, -1.63, 2.236, -1.625, 2.16, -1.969, 4.052, -0.5142, 1.967, -0.6041, -0.9859, -0.6249, -1.093, -0.5463, 2.135, -1.715, 2.294, -2.142, 3.908, -2.205, 3.87, -1.837, 2.272, -1.374, -1.094, -1.299, -0.9951, -1.422, -1.076, -1.329, -1.165, -0.6249, -1.093, -0.6041, -0.9859, -0.6759, -1.073, -0.6671, -1.022, -1.74, 2.229, -1.837, 2.272, -1.86, 2.265, -1.722, 2.253, -1.837, 2.272, -2.205, 3.87, -2.159, 3.887, -1.86, 2.265, -1.292, 1.894, -0.604, 2.156, -0.5596, 2.16, -1.258, 1.9, -1.422, -1.076, -1.292, 1.894, -1.258, 1.9, -1.329, -1.165, -2.226, 3.89, -2.008, 2.162, -1.86, 2.265, -2.159, 3.887, -0.5463, 2.135, -1.422, 2.008, -1.258, 1.9, -0.5596, 2.16, -2.142, 3.908, -2.226, 3.89, -2.159, 3.887, -2.205, 3.87, -1.185, 1.812, -0.5142, 1.967, -0.604, 2.156, -1.292, 1.894, -1.422, 2.008, -1.374, -1.094, -1.329, -1.165, -1.258, 1.9, -1.63, 2.236, -1.715, 2.294, -1.837, 2.272, -1.74, 2.229, -1.625, 2.16, -1.63, 2.236, -1.74, 2.229, -1.722, 2.253, -1.299, -0.9951, -1.185, 1.812, -1.292, 1.894, -1.422, -1.076, -0.6759, -1.073, -1.265, -1.075, -1.293, -1.023, -0.6671, -1.022, -1.374, -1.094, -0.6249, -1.093, -0.6671, -1.022, -1.293, -1.023, -0.6041, -0.9859, -1.299, -0.9951, -1.265, -1.075, -0.6759, -1.073, -1.299, -0.9951, -1.374, -1.094, -1.293, -1.023, -1.265, -1.075, 1.814, -2.616, 1.105, -2.733, 1.069, -2.776, 1.874, -2.645, 1.679, -2.21, 1.814, -2.616, 1.85, -2.339, 1.778, -2.129, 1.069, -1.761, 1.079, -1.892, 1.601, -2.095, 1.604, -2.088, 1.105, -2.733, 1.079, -1.892, 1.069, -1.761, 1.069, -2.776, 2.336, -1.897, 2.097, -1.897, 2.097, -2.257, 2.336, -2.257, -0.2678, 4.052, -0.2683, 4.036, -0.09076, 4.029, -0.09018, 4.046, -0.5075, 3.812, -0.2683, 4.036, -0.2678, 4.052, -0.5248, 3.812, -0.4284, 3.739, -0.5075, 3.812, -0.5248, 3.812, -0.4255, 3.719, -0.4284, 3.739, -0.4255, 3.719, -0.261, 3.778, -0.2622, 3.788, 0.7987, -0.1348, 0.7987, -0.363, 0.8027, -0.363, 0.8027, -0.1348, 1.113, -0.4947, 1.682, -0.4947, 1.682, -0.1348, 1.113, -0.1348, 1.09, -0.5071, 1.105, -0.4916, 1.105, -0.4913, 1.089, -0.5068, 1.778, -2.129, 1.85, -2.339, 1.857, -2.342, 1.781, -2.115, 1.601, -2.095, 1.778, -2.129, 1.781, -2.115, 1.604, -2.088, -0.1049, 3.89, -0.2622, 3.788, -0.261, 3.778, -0.09718, 3.885, -0.06957, 4.007, -0.1049, 3.89, -0.09718, 3.885, -0.05639, 4.014, 2.575, -3.747, 2.575, -3.755, 3.034, -3.739, 2.657, 4.052, 0.8531, -0.5065, 1.089, -0.5065, 1.089, -0.1503, 0.8531, -0.1503, -0.2382, 3.941, -0.4284, 3.739, -0.2622, 3.788, -0.1049, 3.89, 1.089, -0.5068, 1.105, -0.4913, 1.105, -0.4911, 1.089, -0.5065, 1.874, -2.645, 2.086, -1.861, 1.781, -2.115, 1.857, -2.342, 0.8531, -0.5106, 1.089, -0.5106, 1.089, -0.5065, 0.8531, -0.5065, 1.079, -1.892, 1.679, -2.21, 1.778, -2.129, 1.601, -2.095, -0.2683, 4.036, -0.2382, 3.941, -0.1049, 3.89, -0.06957, 4.007, 2.086, -1.861, 1.069, -1.761, 1.604, -2.088, 1.781, -2.115, -0.4255, 3.719, -0.01814, 3.711, -0.09718, 3.885, -0.261, 3.778, -0.01814, 3.711, 0.1654, 3.809, -0.05639, 4.014, -0.09718, 3.885, 3.042, -3.747, 3.042, -3.755, 3.501, -3.739, 3.124, 4.052, 1.814, -2.616, 1.874, -2.645, 1.857, -2.342, 1.85, -2.339, 1.089, -0.5065, 1.105, -0.4911, 1.105, -0.1348, 1.089, -0.1503])
me_plane.materials.append(mat_concreto)
me_plane.use_remesh_fix_poles = True
me_plane.use_remesh_preserve_attributes = False
me_plane.update()
me_plane_001 = bpy.data.meshes.new('Plane.001')
me_plane_001.from_pydata([(1.386, -0.06762, 0.8), (1.386, -0.4782, 0.8), (1.386, 0.4288, 0.8), (1.386, -0.4782, 1.4), (1.386, 0.4288, 1.4), (1.386, -0.06762, 1.4), (1.763, -1.373, 0.8), (1.763, -0.7306, 0.8), (1.763, -1.373, 1.4), (1.763, -0.7306, 1.4), (-0.4553, -2.634, 1.2), (0.457, -2.634, 1.2), (-0.4553, -2.634, 1.4), (0.457, -2.634, 1.4), (0.0008768, -2.634, 1.2), (0.0008768, -2.634, 1.4), (1.386, 1.633, 0.8), (1.386, 1.633, 1.4), (1.386, 2.381, 0.8), (1.386, 2.381, 1.4), (-0.9738, 0.6184, 0.0), (-0.9738, 0.6184, 2.0), (-0.9738, 2.314, 0.0), (-0.9738, 2.314, 2.0), (-0.9738, 1.74, 0.0), (-0.9738, 1.74, 2.0), (-0.9738, 1.179, 0.0), (-0.9738, 1.179, 2.0), (-1.349, 0.5014, 1.2), (-1.349, 0.05218, 1.2), (-1.349, 0.5014, 1.6), (-1.349, 0.05218, 1.6), (-1.349, 0.2768, 1.2), (-1.349, 0.2768, 1.6), (-1.895, -0.584, 0.8), (-2.813, -0.584, 0.8), (-1.895, -0.584, 1.4), (-2.813, -0.584, 1.4), (-5.112, -0.584, 0.8), (-6.05, -0.584, 0.8), (-5.112, -0.584, 1.4), (-6.05, -0.584, 1.4), (1.763, -1.657, 0.8), (1.763, -2.126, 0.8), (1.763, -1.657, 1.4), (1.763, -2.126, 1.4), (-2.337, -1.928, 1.4), (-3.088, -1.928, 1.4), (-2.337, -1.928, 0.8), (-3.088, -1.928, 0.8), (-5.552, -1.928, 1.4), (-4.891, -1.928, 1.4), (-5.552, -1.928, 0.8), (-4.891, -1.928, 0.8), (1.763, -0.4045, 2.0), (1.763, -0.4045, 3.399), (1.763, 0.3899, 3.399), (1.763, 0.3899, 2.0), (1.763, -1.05, 3.196), (1.763, -1.05, 2.206), (1.763, -0.8171, 3.196), (1.763, -0.8171, 2.206), (1.199, 1.279, 0.0), (1.199, 1.279, 2.0), (1.199, 1.092, 0.0), (1.199, 1.092, 2.0), (1.199, 1.279, 0.8), (1.199, 1.092, 0.8), (1.199, 1.279, 1.4), (1.199, 1.092, 1.4)], [], [(0, 2, 4, 5), (0, 1, 3, 5), (7, 6, 8, 9), (14, 11, 13, 15), (10, 14, 15, 12), (16, 18, 19, 17), (26, 20, 21, 27), (22, 24, 25, 23), (24, 26, 27, 25), (32, 28, 30, 33), (29, 32, 33, 31), (34, 35, 37, 36), (38, 39, 41, 40), (43, 42, 44, 45), (49, 48, 46, 47), (52, 53, 51, 50), (57, 54, 55, 56), (61, 59, 58, 60), (69, 68, 63, 65), (64, 62, 66, 67), (67, 66, 68, 69)])
_uv = me_plane_001.uv_layers.new(name='UVMap')
_uv.uv.foreach_set('vector', [0.27, 0.645, 0.27, 0.499, 0.4466, 0.499, 0.4466, 0.645, 0.27, 0.645, 0.27, 0.7658, 0.4466, 0.7658, 0.4466, 0.645, 0.27, 0.7658, 0.4591, 0.7658, 0.4591, 0.9423, 0.27, 0.9423, 0.5198, 0.6332, 0.5198, 0.7674, 0.461, 0.7674, 0.461, 0.6332, 0.5198, 0.499, 0.5198, 0.6332, 0.461, 0.6332, 0.461, 0.499, 0.7649, 0.6874, 0.7649, 0.9076, 0.5884, 0.9076, 0.5884, 0.6874, 4.749e-08, 0.165, 7.961e-08, 0.0, 0.5884, 0.0, 0.5884, 0.165, 0.0, 0.499, 3.291e-08, 0.3299, 0.5884, 0.3299, 0.5884, 0.499, 3.291e-08, 0.3299, 4.749e-08, 0.165, 0.5884, 0.165, 0.5884, 0.3299, 0.5884, 0.8561, 0.5884, 0.9222, 0.4707, 0.9222, 0.4707, 0.8561, 0.5884, 0.79, 0.5884, 0.8561, 0.4707, 0.8561, 0.4707, 0.79, 0.27, 0.6755, 0.0, 0.6755, 0.0, 0.499, 0.27, 0.499, 0.5884, 0.6874, 0.5884, 0.4116, 0.7649, 0.4116, 0.7649, 0.6874, 0.1765, 0.852, 0.1765, 0.99, 0.0, 0.99, 3.507e-08, 0.852, 0.2211, 0.852, 0.0, 0.852, 7.015e-08, 0.6755, 0.2211, 0.6755, 0.9415, 0.4116, 0.9415, 0.6062, 0.7649, 0.6062, 0.7649, 0.4116, 0.8221, 0.4116, 0.5884, 0.4116, 0.5884, 0.0, 0.8221, 0.0, 0.5884, 0.79, 0.5198, 0.79, 0.5198, 0.499, 0.5884, 0.499, 0.9964, 0.5881, 0.9415, 0.5881, 0.9415, 0.4116, 0.9964, 0.4116, 0.9964, 1.0, 0.9415, 1.0, 0.9415, 0.7646, 0.9964, 0.7646, 0.9964, 0.7646, 0.9415, 0.7646, 0.9415, 0.5881, 0.9964, 0.5881])
me_plane_001.materials.append(mat_cristal)
me_plane_001.use_remesh_fix_poles = True
me_plane_001.use_remesh_preserve_attributes = False
me_plane_001.update()
me_plane_005 = bpy.data.meshes.new('Plane.005')
me_plane_005.from_pydata([(-3.256, -0.06762, 0.0), (-3.256, -0.06762, 2.0), (-4.651, -0.06762, 0.0), (-4.651, -0.06762, 2.0), (1.763, -0.584, 0.0), (1.763, -0.584, 2.0), (1.763, -0.584, 0.8), (1.763, -0.584, 1.4), (1.763, -0.584, 1.7), (1.763, -0.6573, 0.0), (1.763, -0.6573, 2.0), (1.763, -0.6573, 0.8), (1.763, -0.6573, 1.4), (1.763, -0.6573, 1.7), (2.313, -0.584, 2.0), (2.313, -0.6573, 2.0), (2.313, -0.584, 0.0), (2.313, -0.6573, 0.0), (2.313, -0.584, 0.8), (2.313, -0.584, 1.4), (2.313, -0.6573, 0.8), (2.313, -0.584, 1.7), (2.313, -0.6573, 1.4), (2.313, -0.6573, 1.7), (2.313, -0.584, 2.0), (2.313, -0.6573, 2.0), (2.313, -0.584, 1.4), (2.313, -0.584, 1.7), (2.313, -0.6573, 1.4), (2.313, -0.6573, 1.7), (-6.219, -2.068, 0.0), (-6.219, -2.068, 2.0), (-6.219, -2.068, 0.8), (-6.219, -2.068, 1.4), (-5.738, -2.068, 2.0), (-5.738, -2.068, 1.4), (-5.738, -2.068, 0.0), (-5.738, -2.068, 0.8), (-5.738, -1.928, 0.0), (-5.738, -1.928, 2.0), (-5.738, -1.928, 1.4), (-5.738, -1.928, 0.8), (-6.219, -1.928, 0.0), (-6.219, -1.928, 2.0), (-6.219, -1.928, 0.8), (-6.219, -1.928, 1.4), (-0.9738, 2.574, 0.0), (-0.5992, 2.574, 0.0), (1.386, 2.574, 0.0), (0.5762, 2.574, 0.0), (-1.349, 2.574, 0.0), (1.199, 2.574, 0.0), (1.386, 2.574, 2.0), (1.199, 2.574, 2.0), (-0.5992, 2.574, 2.0), (-0.9738, 2.574, 2.0), (0.5762, 2.574, 2.0), (-1.349, 2.574, 2.0), (-0.5992, 2.574, 0.8), (0.5762, 2.574, 0.8), (1.199, 2.574, 0.8), (1.386, 2.574, 0.8), (1.386, 2.574, 1.4), (-0.5992, 2.574, 1.4), (0.5762, 2.574, 1.4), (1.199, 2.574, 1.4), (1.386, 2.511, 0.0), (1.386, 2.511, 2.0), (1.386, 2.511, 0.8), (1.386, 2.511, 1.4), (1.686, 2.511, 0.0), (1.686, 2.574, 0.0), (1.686, 2.511, 2.0), (1.686, 2.574, 2.0), (1.686, 2.574, 1.4), (1.686, 2.574, 0.8), (1.686, 2.511, 0.8), (1.686, 2.511, 1.4), (-0.9738, 2.504, 0.0), (-1.349, 2.504, 0.0), (-0.9738, 2.504, 2.0), (-1.349, 2.504, 2.0), (-0.9738, 2.574, 2.0), (-1.349, 2.574, 2.0), (-0.9738, 2.504, 2.0), (-1.349, 2.504, 2.0), (1.763, -0.584, 3.5), (1.763, -0.6573, 3.5), (2.313, -0.584, 3.5), (2.313, -0.6573, 3.5), (1.763, -0.584, 3.4), (1.763, -0.6573, 3.4), (2.313, -0.584, 3.4), (2.313, -0.6573, 3.4), (1.763, -0.584, 3.7), (1.763, -0.6573, 3.7), (2.313, -0.584, 3.7), (2.313, -0.6573, 3.7), (1.763, 0.465, 3.5), (2.313, 0.465, 3.5), (2.313, 0.465, 3.4), (1.763, 0.465, 3.4), (1.763, 0.465, 3.5), (2.313, 0.465, 3.5), (2.313, 0.465, 3.4), (1.763, 0.465, 3.4), (1.763, 0.616, 3.5), (2.313, 0.616, 3.5), (2.313, 0.616, 3.4), (1.763, 0.616, 3.4), (1.763, -0.584, 2.0), (2.313, -0.584, 2.0), (1.763, 0.465, 2.0), (2.313, 0.465, 2.0), (1.763, 0.465, 2.0), (2.313, 0.5699, 2.0), (1.763, 0.616, 2.0), (2.313, 0.616, 2.0), (1.763, -0.584, 2.0), (2.313, -0.584, 2.0), (1.763, 0.5699, 2.0), (2.313, 0.5699, 2.0), (1.763, 0.465, 2.0), (2.313, 0.616, 2.0), (1.763, 0.616, 2.0), (2.313, 0.616, 2.0), (1.763, 0.5699, 2.0), (1.763, 0.616, 2.0), (2.313, 0.5699, 2.0), (2.313, 0.616, 2.0), (1.763, 0.616, 2.0), (1.763, 0.5699, 2.0), (2.313, 0.5699, 2.5), (2.313, 0.616, 2.5), (1.763, 0.616, 2.5), (1.763, 0.5699, 2.5)], [], [(2, 0, 1, 3), (9, 11, 20, 17), (87, 89, 93, 91), (11, 12, 22, 20), (18, 20, 22, 19), (16, 17, 20, 18), (7, 6, 18, 19), (8, 7, 19, 21), (5, 8, 21, 14), (13, 10, 15, 23), (6, 4, 16, 18), (12, 13, 23, 22), (26, 28, 29, 27), (27, 29, 25, 24), (34, 35, 40, 39), (35, 37, 41, 40), (30, 36, 37, 32), (33, 35, 34, 31), (32, 37, 35, 33), (37, 36, 38, 41), (32, 33, 45, 44), (30, 32, 44, 42), (33, 31, 43, 45), (47, 46, 55, 54, 63, 58), (64, 63, 54, 56), (65, 64, 56, 53), (62, 52, 73, 74), (62, 65, 53, 52), (50, 57, 81, 79), (48, 51, 60, 61), (51, 49, 59, 60), (49, 47, 58, 59), (61, 60, 65, 62), (52, 67, 72, 73), (60, 59, 64, 65), (59, 58, 63, 64), (77, 74, 73, 72), (70, 71, 75, 76), (76, 75, 74, 77), (68, 66, 70, 76), (61, 62, 74, 75), (48, 61, 75, 71), (67, 69, 77, 72), (69, 68, 76, 77), (78, 79, 81, 80), (50, 46, 55, 57), (83, 82, 84, 85), (89, 88, 92, 93), (91, 93, 92, 90), (95, 94, 96, 97), (24, 92, 90, 5), (88, 96, 94, 86), (87, 95, 97, 89), (89, 97, 96, 88), (25, 93, 92, 24), (25, 10, 91, 93), (101, 100, 104, 105), (92, 88, 99, 100), (88, 86, 98, 99), (125, 124, 127, 123), (116, 114, 122, 124), (99, 98, 102, 103), (98, 101, 105, 102), (100, 99, 103, 104), (107, 106, 109, 108), (104, 103, 107, 108), (124, 120, 126, 127), (103, 102, 106, 107), (90, 92, 111, 110), (108, 92, 90, 109), (120, 121, 115, 126), (111, 113, 121, 119), (110, 111, 119, 118), (121, 125, 123, 115), (117, 116, 124, 125), (112, 110, 118, 120), (115, 123, 129, 128), (131, 128, 132, 135), (126, 115, 128, 131), (127, 126, 131, 130), (123, 127, 130, 129), (133, 134, 135, 132), (128, 129, 133, 132), (130, 131, 135, 134), (129, 130, 134, 133)])
_uv = me_plane_005.uv_layers.new(name='UVMap')
_uv.uv.foreach_set('vector', [2.401, 2.469, 1.106, 2.469, 1.106, 0.6124, 2.401, 0.6124, -0.2531, 2.826, -0.9958, 2.826, -0.9958, 2.316, -0.2531, 2.316, 1.001, 0.7877, 1.039, 0.804, 1.103, 0.8468, 1.007, 0.7813, -0.9958, 2.826, -1.553, 2.826, -1.553, 2.316, -0.9958, 2.316, -0.9958, 2.248, -0.9958, 2.316, -1.553, 2.316, -1.553, 2.248, -0.2531, 2.248, -0.2531, 2.316, -0.9958, 2.316, -0.9958, 2.248, -1.553, 1.737, -0.9958, 1.737, -0.9958, 2.248, -1.553, 2.248, -1.831, 1.737, -1.553, 1.737, -1.553, 2.248, -1.831, 2.248, -2.11, 1.737, -1.831, 1.737, -1.831, 2.248, -2.11, 2.248, -1.831, 2.826, -2.11, 2.826, -2.11, 2.316, -1.831, 2.316, -0.9958, 1.737, -0.2531, 1.737, -0.2531, 2.248, -0.9958, 2.248, -1.553, 2.826, -1.831, 2.826, -1.831, 2.316, -1.553, 2.316, 0.3065, 0.8493, 0.3746, 0.8493, 0.3746, 1.128, 0.3065, 1.128, 0.3065, 1.128, 0.3746, 1.128, 0.3746, 1.406, 0.3065, 1.406, 2.98, 2.469, 2.98, 1.912, 3.11, 1.912, 3.11, 2.469, 2.98, 1.912, 2.98, 1.355, 3.11, 1.355, 3.11, 1.912, 2.533, 0.6124, 2.98, 0.6124, 2.98, 1.355, 2.533, 1.355, 2.533, 1.912, 2.98, 1.912, 2.98, 2.469, 2.533, 2.469, 2.533, 1.355, 2.98, 1.355, 2.98, 1.912, 2.533, 1.912, 2.98, 1.355, 2.98, 0.6124, 3.11, 0.6124, 3.11, 1.355, 2.533, 1.355, 2.533, 1.912, 2.403, 1.912, 2.403, 1.355, 2.533, 0.6124, 2.533, 1.355, 2.403, 1.355, 2.403, 0.6124, 2.533, 1.912, 2.533, 2.469, 2.403, 2.469, 2.403, 1.912, -2.11, -0.78, -2.11, -1.138, -0.2067, -1.138, -0.2072, -0.7806, -0.7773, -0.7818, -1.347, -0.782, -0.7808, 0.3251, -0.7773, -0.7818, -0.2072, -0.7806, -0.2144, 0.3385, -0.7915, 0.8922, -0.7808, 0.3251, -0.2144, 0.3385, -0.2351, 0.9339, -0.7971, 1.058, -0.249, 1.111, -0.5123, 1.264, -0.8042, 1.304, -0.7971, 1.058, -0.7915, 0.8922, -0.2351, 0.9339, -0.249, 1.111, -2.11, -1.494, -0.2067, -1.494, -0.2066, -1.561, -2.11, -1.561, -2.069, 1.113, -2.077, 0.938, -1.334, 0.9056, -1.328, 1.077, -2.077, 0.938, -2.099, 0.3439, -1.344, 0.3268, -1.334, 0.9056, -2.099, 0.3439, -2.11, -0.78, -1.347, -0.782, -1.344, 0.3268, -1.328, 1.077, -1.334, 0.9056, -0.7915, 0.8922, -0.7971, 1.058, -0.249, 1.111, -0.2066, 1.204, -0.5053, 1.293, -0.5123, 1.264, -1.334, 0.9056, -1.344, 0.3268, -0.7808, 0.3251, -0.7915, 0.8922, -1.344, 0.3268, -1.347, -0.782, -0.7773, -0.7818, -0.7808, 0.3251, -0.7979, 1.35, -0.8042, 1.304, -0.5123, 1.264, -0.5053, 1.293, -2.05, 1.453, -2.054, 1.395, -1.313, 1.351, -1.309, 1.407, -1.309, 1.407, -1.313, 1.351, -0.8042, 1.304, -0.7979, 1.35, -1.284, 1.691, -2.035, 1.735, -2.05, 1.453, -1.309, 1.407, -1.328, 1.077, -0.7971, 1.058, -0.8042, 1.304, -1.313, 1.351, -2.069, 1.113, -1.328, 1.077, -1.313, 1.351, -2.054, 1.395, -0.2066, 1.204, -0.7051, 1.617, -0.7979, 1.35, -0.5053, 1.293, -0.7051, 1.617, -1.284, 1.691, -1.309, 1.407, -0.7979, 1.35, -2.11, -1.918, -2.11, -1.561, -0.2066, -1.561, -0.2066, -1.917, -2.11, -1.494, -2.11, -1.138, -0.2067, -1.138, -0.2067, -1.494, 0.9526, 0.8493, 0.9526, 1.197, 0.8877, 1.197, 0.8877, 0.8493, 1.039, 0.804, 1.013, 0.7609, 1.009, 0.8002, 1.103, 0.8468, 1.617, 2.54, 1.106, 2.54, 1.106, 2.472, 1.617, 2.472, 0.9824, 0.7849, 0.9713, 0.7881, 1.017, 0.7816, 1.023, 0.7871, 0.3065, 1.406, 0.3065, 2.706, -0.2041, 2.706, -0.2041, 1.406, 1.013, 0.7609, 1.017, 0.7816, 0.9713, 0.7881, 0.9503, 0.7744, 1.001, 0.7877, 0.9824, 0.7849, 1.023, 0.7871, 1.039, 0.804, 1.039, 0.804, 1.023, 0.7871, 1.017, 0.7816, 1.013, 0.7609, 0.3746, 1.406, 0.3746, 2.706, 0.3065, 2.706, 0.3065, 1.406, 0.3746, 1.406, 0.8853, 1.406, 0.8853, 2.706, 0.3746, 2.706, 0.6693, 0.581, 0.7078, 0.5793, 0.7333, 0.5365, 0.6693, 0.581, 1.009, 0.8002, 1.013, 0.7609, 0.6813, 0.5043, 0.7078, 0.5793, 1.013, 0.7609, 0.9503, 0.7744, 0.5114, 0.5969, 0.6813, 0.5043, 0.9551, 0.8493, 0.9551, 0.8493, 0.9551, 0.8493, 0.9551, 0.8493, 0.9551, 0.8493, 0.9551, 0.8493, 0.9551, 0.8493, 0.9551, 0.8493, 0.6813, 0.5043, 0.5114, 0.5969, 0.3636, 0.5791, 0.6724, 0.4907, 0.5114, 0.5969, 0.6693, 0.581, 0.6693, 0.581, 0.3636, 0.5791, 0.7078, 0.5793, 0.6813, 0.5043, 0.6724, 0.4907, 0.7333, 0.5365, 0.6633, 0.3498, 0.0536, 0.3776, -0.2041, 0.1082, 0.7244, 0.282, 0.7333, 0.5365, 0.6724, 0.4907, 0.6633, 0.3498, 0.7244, 0.282, 0.9551, 0.8493, 0.9551, 0.8493, 0.9551, 0.8493, 0.9551, 0.8493, 0.6724, 0.4907, 0.3636, 0.5791, 0.0536, 0.3776, 0.6633, 0.3498, 1.106, -0.401, 1.106, -0.9065, 2.393, -0.9065, 2.393, -0.401, 0.7244, 0.282, 1.103, -1.744, 0.1749, -1.918, -0.2041, 0.1082, 0.9551, 0.8493, 0.9551, 0.8493, 0.9551, 0.8493, 0.9551, 0.8493, 2.393, -0.9065, 2.393, -1.412, 2.393, -1.918, 2.401, -0.9065, 2.393, -0.401, 2.393, -0.9065, 2.401, -0.9065, 2.401, -0.401, 0.9551, 0.8493, 0.9551, 0.8493, 0.9551, 0.8493, 0.9551, 0.8493, 0.9551, 0.8493, 0.9551, 0.8493, 0.9551, 0.8493, 0.9551, 0.8493, 2.397, 0.1045, 2.393, -0.401, 2.401, -0.401, 2.401, 0.6099, 0.9551, 0.8493, 0.9551, 0.8493, 0.9551, 0.8493, 0.9551, 0.8493, 0.9551, 0.8493, 0.9551, 0.8493, 0.9551, 0.8493, 0.9551, 0.8493, 0.9551, 0.8493, 0.9551, 0.8493, 0.9551, 0.8493, 0.9551, 0.8493, 0.9551, 0.8493, 0.9551, 0.8493, 0.9551, 0.8493, 0.9551, 0.8493, 0.9551, 0.8493, 0.9551, 0.8493, 0.9551, 0.8493, 0.9551, 0.8493, 0.9551, 0.8493, 0.9551, 0.8493, 0.9551, 0.8493, 0.9551, 0.8493, 0.9551, 0.8493, 0.9551, 0.8493, 0.9551, 0.8493, 0.9551, 0.8493, 0.9551, 0.8493, 0.9551, 0.8493, 0.9551, 0.8493, 0.9551, 0.8493, 0.9551, 0.8493, 0.9551, 0.8493, 0.9551, 0.8493, 0.9551, 0.8493])
me_plane_005.materials.append(mat_pares_obscura)
me_plane_005.use_remesh_fix_poles = True
me_plane_005.use_remesh_preserve_attributes = False
me_plane_005.update()
me_plane_006 = bpy.data.meshes.new('Plane.006')
me_plane_006.from_pydata([(1.199, 0.6184, 0.0), (1.199, 0.6184, 2.0), (1.199, 1.092, 0.0), (1.199, 1.092, 2.0), (-3.291, -0.584, 0.0), (-2.984, -0.584, 0.0), (-2.984, -0.584, 1.403), (-3.291, -0.584, 1.403), (-4.637, -0.584, 0.0), (-4.941, -0.584, 0.0), (-4.941, -0.584, 1.402), (-4.637, -0.584, 1.402), (-0.5992, -1.517, 1.4), (-0.1662, -1.517, 1.4), (-0.5992, -1.517, 0.0), (-0.1662, -1.517, 0.0), (0.5762, -2.267, 0.0), (0.5762, -2.267, 0.8), (0.5762, -2.267, 1.4), (1.01, -2.267, 1.4), (1.01, -2.267, 0.8), (1.01, -2.267, 0.0), (0.5762, -1.517, 0.0), (0.5762, -1.517, 0.8), (0.5762, -1.517, 1.4), (0.5762, -1.949, 1.4), (0.5762, -1.949, 0.8), (0.5762, -1.949, 0.0), (-3.291, -0.8737, 0.0), (-3.291, -1.076, 0.0), (-4.637, -0.8876, 0.0), (-4.637, -1.081, 0.0), (-4.637, -0.8876, 0.8), (-4.637, -1.081, 0.8), (-4.637, -0.8876, 1.4), (-4.637, -1.081, 1.4), (-3.291, -0.8737, 0.8), (-3.291, -1.076, 0.8), (-3.291, -0.8737, 1.4), (-3.291, -1.076, 1.4), (-4.637, -1.223, 0.0), (-4.272, -1.223, 0.0), (-4.637, -1.223, 0.8), (-4.272, -1.223, 0.8), (-4.637, -1.223, 1.4), (-4.272, -1.223, 1.4), (-3.291, -1.223, 1.4), (-3.676, -1.223, -0.2), (-3.676, -1.223, 1.4), (-3.291, -1.223, -0.2), (-1.249, -0.06762, 0.0), (-1.249, -0.06762, 0.8), (-1.249, -0.06762, 1.4), (-0.929, -0.06762, 0.0), (-0.929, -0.06762, 0.8), (-0.929, -0.06762, 1.4), (0.01962, -0.403, 2.0), (0.01962, -0.003187, 2.0), (0.01962, -0.403, 2.8), (0.01962, -0.003188, 2.8), (0.01962, -0.403, 3.4), (0.01962, -0.003188, 3.4), (0.8913, -0.4045, 2.0), (0.8913, -0.7557, 2.0), (0.8913, -0.4045, 2.8), (0.8913, -0.7557, 2.8), (0.8913, -0.4045, 3.4), (0.8913, -0.7557, 3.4), (0.01962, -0.4045, 2.0), (0.4555, -0.4045, 2.0), (0.01962, -0.4045, 2.8), (0.4555, -0.4045, 2.8), (0.01962, -0.4045, 3.4), (0.4555, -0.4045, 3.4)], [], [(0, 1, 3, 2), (11, 10, 9, 8), (7, 6, 5, 4), (13, 12, 14, 15), (19, 20, 21, 16, 17, 18), (23, 22, 27, 26, 25, 24), (31, 30, 32, 34, 35, 33), (29, 28, 36, 38, 39, 37), (41, 43, 45, 44, 42, 40), (48, 46, 49, 47), (51, 54, 55, 52), (50, 53, 54, 51), (57, 56, 58, 59), (59, 58, 60, 61), (63, 65, 64, 62), (65, 67, 66, 64), (71, 70, 68, 69), (73, 72, 70, 71)])
_uv = me_plane_006.uv_layers.new(name='UVMap')
_uv.uv.foreach_set('vector', [4.244, 6.062, 4.244, -1.349, 6.062, -1.349, 6.062, 6.062, 3.078, -5.062, 4.244, -5.062, 4.244, 0.1332, 3.078, 0.1332, -4.319, -4.325, -3.144, -4.325, -3.144, 0.8743, -4.319, 0.8743, -2.231, 0.8743, -0.571, 0.8743, -0.571, 6.062, -2.231, 6.062, 1.094, 0.8743, 1.094, 3.097, 1.094, 6.062, -0.571, 6.062, -0.571, 3.097, -0.571, 0.8743, -2.231, 3.097, -2.231, 6.062, -3.889, 6.062, -3.889, 3.097, -3.889, 0.8743, -2.231, 0.8743, -4.319, 0.8743, -5.062, 0.8743, -5.062, -2.09, -5.062, -4.313, -4.319, -4.313, -4.319, -2.09, -3.889, 6.062, -4.663, 6.062, -4.663, 3.097, -4.663, 0.8743, -3.889, 0.8743, -3.889, 3.097, 1.233, -4.313, 1.233, -1.349, 1.233, 0.8743, -0.1647, 0.8743, -0.1647, -1.349, -0.1647, -4.313, 2.766, 0.1332, 4.244, 0.1332, 4.244, 6.062, 2.766, 6.062, -1.918, -2.09, -3.144, -2.09, -3.144, -4.313, -1.918, -4.313, -1.918, 0.8743, -3.144, 0.8743, -3.144, -2.09, -1.918, -2.09, 2.766, 0.8743, 1.233, 0.8743, 1.233, -2.09, 2.766, -2.09, 2.766, -2.09, 1.233, -2.09, 1.233, -4.313, 2.766, -4.313, -1.918, 0.8743, -1.918, -2.09, -0.571, -2.09, -0.571, 0.8743, -1.918, -2.09, -1.918, -4.313, -0.571, -4.313, -0.571, -2.09, 1.094, 3.097, 2.766, 3.097, 2.766, 6.062, 1.094, 6.062, 1.094, 0.8743, 2.766, 0.8743, 2.766, 3.097, 1.094, 3.097])
me_plane_006.materials.append(mat_madera)
me_plane_006.use_remesh_fix_poles = True
me_plane_006.use_remesh_preserve_attributes = False
me_plane_006.update()
me_plane_017 = bpy.data.meshes.new('Plane.017')
me_plane_017.from_pydata([(1.763, -2.267, 0.0), (1.559, -2.267, 0.0), (1.763, -1.657, 0.0), (1.763, -2.126, 0.0), (1.763, -1.373, 0.0), (1.763, -0.7306, 0.0), (1.763, -1.373, 0.8), (1.763, -0.7306, 0.8), (1.763, -1.373, 1.4), (1.763, -0.7306, 1.4), (1.763, -1.657, 0.8), (1.559, -2.267, 0.8), (1.763, -2.267, 0.8), (1.763, -2.126, 0.8), (1.763, -1.657, 1.4), (1.559, -2.267, 1.4), (1.763, -2.267, 1.4), (1.763, -2.126, 1.4), (1.763, -1.052, 0.0), (1.763, -1.052, 0.8), (1.763, -1.373, 1.7), (1.763, -0.7306, 1.7), (1.763, -1.657, 1.7), (1.559, -2.267, 1.7), (1.763, -2.267, 1.7), (1.763, -2.126, 1.7), (1.763, -0.6573, 0.0), (1.763, -0.6573, 0.8), (1.763, -0.6573, 1.4), (1.763, -0.6573, 1.7), (-4.637, -2.068, 0.0), (-3.967, -2.068, 0.0), (-3.291, -2.068, 0.0), (-4.637, -2.068, 2.0), (-3.967, -2.068, 2.0), (-3.291, -2.068, 2.0), (-4.637, -1.928, 0.0), (-3.291, -1.928, 0.0), (-3.291, -1.928, 2.0), (-4.637, -1.928, 2.0)], [], [(0, 3, 13, 12), (11, 12, 16, 15), (1, 0, 12, 11), (12, 13, 17, 16), (3, 2, 10, 13), (26, 5, 7, 27), (18, 4, 6, 19), (27, 7, 9, 28), (5, 18, 19, 7), (28, 9, 21, 29), (9, 8, 20, 21), (16, 17, 25, 24), (15, 16, 24, 23), (17, 14, 22, 25), (20, 8, 14, 22), (10, 14, 8, 6), (10, 2, 4, 6), (30, 31, 34, 33), (31, 32, 35, 34), (32, 37, 38, 35), (33, 39, 36, 30)])
_uv = me_plane_017.uv_layers.new(name='UVMap')
_uv.uv.foreach_set('vector', [-1.211, 0.666, -1.211, 0.8774, -0.009591, 0.8774, -0.009591, 0.666, -0.009591, 0.3598, -0.009591, 0.666, 0.8915, 0.666, 0.8915, 0.3598, -1.211, 0.3598, -1.211, 0.666, -0.009591, 0.666, -0.009591, 0.3598, -0.009591, 0.666, -0.009591, 0.8774, 0.8915, 0.8774, 0.8915, 0.666, -1.211, 0.8774, -1.211, 1.582, -0.009591, 1.582, -0.009591, 0.8774, -1.211, 3.083, -1.211, 2.973, -0.009592, 2.973, -0.009592, 3.083, -1.211, 2.49, -1.211, 2.008, -0.009591, 2.008, -0.009591, 2.49, -0.009592, 3.083, -0.009592, 2.973, 0.8915, 2.973, 0.8915, 3.083, -1.211, 2.973, -1.211, 2.49, -0.009591, 2.49, -0.009592, 2.973, 0.8915, 3.083, 0.8915, 2.973, 1.342, 2.973, 1.342, 3.083, 0.8915, 2.973, 0.8915, 2.008, 1.342, 2.008, 1.342, 2.973, 0.8915, 0.666, 0.8915, 0.8774, 1.342, 0.8774, 1.342, 0.666, 0.8915, 0.3598, 0.8915, 0.666, 1.342, 0.666, 1.342, 0.3598, 0.8915, 0.8774, 0.8915, 1.582, 1.342, 1.582, 1.342, 0.8774, 1.342, 2.008, 0.8915, 2.008, 0.8915, 1.582, 1.342, 1.582, -0.009591, 1.582, 0.8915, 1.582, 0.8915, 2.008, -0.009591, 2.008, -0.009591, 1.582, -1.211, 1.582, -1.211, 2.008, -0.009591, 2.008, 1.793, -1.873, 1.793, -0.8667, -1.211, -0.8667, -1.211, -1.873, 1.793, -0.8667, 1.793, 0.1487, -1.211, 0.1487, -1.211, -0.8667, 1.793, 0.1487, 1.793, 0.3587, -1.211, 0.3587, -1.211, 0.1487, -1.211, -1.873, -1.211, -2.083, 1.793, -2.083, 1.793, -1.873])
me_plane_017.materials.append(mat_naranja)
me_plane_017.use_remesh_fix_poles = True
me_plane_017.use_remesh_preserve_attributes = False
me_plane_017.update()
me_plane_002 = bpy.data.meshes.new('Plane.002')
me_plane_002.from_pydata([(-3.027, 0.472, 0.0), (-5.146, 0.472, 0.0), (-5.146, 2.765, 0.0), (-3.027, 2.765, 0.0), (-2.935, 2.769, 0.0), (-2.935, 1.999, 0.0), (-2.264, 2.769, 0.0), (-2.264, 1.999, 0.0)], [], [(1, 0, 3, 2), (4, 6, 7, 5)])
_uv = me_plane_002.uv_layers.new(name='UVMap')
_uv.uv.foreach_set('vector', [0.0, 0.0, 0.7336, 8.253e-08, 0.7336, 0.7937, 0.0, 0.7937, 0.7336, 0.2323, 0.7336, 2.063e-08, 1.0, 0.0, 1.0, 0.2323])
me_plane_002.materials.append(mat_agua)
me_plane_002.use_remesh_fix_poles = True
me_plane_002.use_remesh_preserve_attributes = False
me_plane_002.update()
me_plane_003 = bpy.data.meshes.new('Plane.003')
me_plane_003.from_pydata([(-5.238, 0.3805, 0.0), (-2.935, 0.3805, 0.0), (-5.238, 2.856, 0.0), (-2.935, 2.856, 0.0), (-2.157, 2.856, 0.0), (-2.935, 1.9, 0.0), (-2.157, 1.9, 0.0), (-3.027, 0.472, 0.0), (-5.146, 0.472, 0.0), (-5.146, 2.765, 0.0), (-3.027, 2.765, 0.0), (-2.157, 2.769, 0.0), (-2.935, 2.769, 0.0), (-2.157, 1.999, 0.0), (-2.935, 1.999, 0.0), (-2.264, 2.856, 0.0), (-2.264, 1.9, 0.0), (-2.264, 2.769, 0.0), (-2.264, 1.999, 0.0), (-5.146, 0.472, 0.1), (-3.027, 0.472, 0.1), (-5.146, 2.765, 0.1), (-3.027, 2.765, 0.1), (-2.264, 2.856, 0.1), (-2.157, 2.856, 0.1), (-2.264, 1.9, 0.1), (-2.157, 1.9, 0.1), (-2.157, 1.999, 0.1), (-2.935, 2.769, 0.1), (-2.935, 2.856, 0.1), (-5.238, 0.3805, 0.1), (-2.935, 0.3805, 0.1), (-5.238, 2.856, 0.1), (-2.157, 2.769, 0.1), (-2.264, 2.769, 0.1), (-2.935, 1.9, 0.1), (-2.935, 1.999, 0.1), (-2.264, 1.999, 0.1)], [], [(15, 3, 12, 17, 11, 4), (7, 1, 0, 8), (9, 2, 3, 10), (10, 3, 1, 7), (8, 0, 2, 9), (17, 18, 13, 11), (18, 14, 5, 16, 6, 13), (23, 24, 33, 34, 28, 29), (20, 19, 30, 31), (21, 22, 29, 32), (22, 20, 31, 29), (19, 21, 32, 30), (34, 33, 27, 37), (37, 27, 26, 25, 35, 36), (13, 6, 26, 27), (3, 15, 23, 29), (12, 3, 29, 28), (16, 5, 35, 25), (7, 8, 19, 20), (0, 1, 31, 30), (9, 10, 22, 21), (4, 11, 33, 24), (3, 2, 32, 29), (10, 7, 20, 22), (17, 12, 28, 34), (1, 3, 29, 31), (18, 17, 34, 37), (8, 9, 21, 19), (11, 13, 27, 33), (2, 0, 30, 32), (15, 4, 24, 23), (5, 14, 36, 35), (6, 16, 25, 26), (14, 18, 37, 36)])
_uv = me_plane_003.uv_layers.new(name='UVMap')
_uv.uv.foreach_set('vector', [0.0, 0.0, 0.0, 0.0, 0.0, 0.0, 0.0, 0.0, 0.0, 0.0, 0.0, 0.0, 0.0, 0.0, 0.0, 0.0, 0.0, 0.0, 0.0, 0.0, 0.0, 0.0, 0.0, 0.0, 0.0, 0.0, 0.0, 0.0, 0.0, 0.0, 0.0, 0.0, 0.0, 0.0, 0.0, 0.0, 0.0, 0.0, 0.0, 0.0, 0.0, 0.0, 0.0, 0.0, 0.0, 0.0, 0.0, 0.0, 0.0, 0.0, 0.0, 0.0, 0.0, 0.0, 0.0, 0.0, 0.0, 0.0, 0.0, 0.0, 0.0, 0.0, 0.0, 0.0, 0.0, 0.0, 0.0, 0.0, 0.0, 0.0, 0.0, 0.0, 0.0, 0.0, 0.0, 0.0, 0.0, 0.0, 0.0, 0.0, 0.0, 0.0, 0.0, 0.0, 0.0, 0.0, 0.0, 0.0, 0.0, 0.0, 0.0, 0.0, 0.0, 0.0, 0.0, 0.0, 0.0, 0.0, 0.0, 0.0, 0.0, 0.0, 0.0, 0.0, 0.0, 0.0, 0.0, 0.0, 0.0, 0.0, 0.0, 0.0, 0.0, 0.0, 0.0, 0.0, 0.0, 0.0, 0.0, 0.0, 0.0, 0.0, 0.0, 0.0, 0.0, 0.0, 0.0, 0.0, 0.0, 0.0, 0.0, 0.0, 0.0, 0.0, 0.0, 0.0, 0.0, 0.0, 0.0, 0.0, 0.0, 0.0, 0.0, 0.0, 0.0, 0.0, 0.0, 0.0, 0.0, 0.0, 0.0, 0.0, 0.0, 0.0, 0.0, 0.0, 0.0, 0.0, 0.0, 0.0, 0.0, 0.0, 0.0, 0.0, 0.0, 0.0, 0.0, 0.0, 0.0, 0.0, 0.0, 0.0, 0.0, 0.0, 0.0, 0.0, 0.0, 0.0, 0.0, 0.0, 0.0, 0.0, 0.0, 0.0, 0.0, 0.0, 0.0, 0.0, 0.0, 0.0, 0.0, 0.0, 0.0, 0.0, 0.0, 0.0, 0.0, 0.0, 0.0, 0.0, 0.0, 0.0, 0.0, 0.0, 0.0, 0.0, 0.0, 0.0, 0.0, 0.0, 0.0, 0.0, 0.0, 0.0, 0.0, 0.0, 0.0, 0.0, 0.0, 0.0, 0.0, 0.0, 0.0, 0.0, 0.0, 0.0, 0.0, 0.0, 0.0, 0.0, 0.0, 0.0, 0.0, 0.0, 0.0, 0.0, 0.0, 0.0, 0.0, 0.0, 0.0, 0.0, 0.0, 0.0, 0.0, 0.0, 0.0, 0.0, 0.0, 0.0, 0.0, 0.0, 0.0, 0.0, 0.0, 0.0, 0.0, 0.0, 0.0, 0.0, 0.0, 0.0, 0.0, 0.0, 0.0, 0.0, 0.0, 0.0, 0.0, 0.0, 0.0, 0.0, 0.0, 0.0, 0.0, 0.0, 0.0, 0.0, 0.0, 0.0, 0.0, 0.0, 0.0, 0.0, 0.0, 0.0, 0.0, 0.0])
me_plane_003.materials.append(mat_concreto)
me_plane_003.use_remesh_fix_poles = True
me_plane_003.use_remesh_preserve_attributes = False
me_plane_003.update()
me_plane_004 = bpy.data.meshes.new('Plane.004')
me_plane_004.from_pydata([(-1.724, -1.517, 2.0), (-1.724, -0.584, 2.0), (1.763, -0.584, 2.0), (1.763, -1.517, 2.0), (-1.724, 0.6157, 2.0), (1.763, 0.6157, 2.0), (-1.724, -1.517, 4.0), (-1.724, -0.584, 4.0), (1.763, -1.517, 4.0), (1.763, 0.6157, 4.0), (-1.724, 0.6157, 4.0), (1.763, -0.584, 2.0), (2.313, -0.584, 2.0), (1.763, 0.5699, 2.0), (2.313, 0.5699, 2.0), (1.763, -1.517, 3.399), (1.763, 0.6157, 3.399), (1.763, -0.4045, 2.0), (0.8913, 0.6157, 2.0), (1.763, -0.4045, 4.0), (1.763, -0.4045, 3.399), (1.763, 0.3899, 3.399), (1.763, 0.3899, 2.0), (1.763, 0.3899, 4.0), (0.8913, -0.4045, 4.0), (-0.9771, 0.6157, 2.0), (0.8913, -1.517, 4.0), (0.8913, -1.517, 2.0), (1.763, -1.05, 2.0), (1.763, -1.05, 3.399), (1.763, -1.05, 3.196), (1.763, -1.05, 2.206), (1.763, -0.8171, 2.0), (1.763, -0.8171, 3.399), (1.763, -0.8171, 3.196), (1.763, -0.8171, 2.206), (0.01962, -1.517, 2.0), (0.01962, 0.6157, 2.0), (0.01962, -1.517, 4.0), (0.01962, 0.6157, 4.0), (0.01962, -0.4045, 4.0), (0.8913, 0.6157, 4.0), (0.8913, -0.4045, 2.0), (0.8913, -0.4045, 4.0), (0.01962, -0.4045, 4.0), (0.8913, -0.4045, 2.0), (0.01962, -0.403, 4.0), (0.01962, -0.403, 2.0), (0.01962, -0.003188, 4.0), (0.01962, -0.003187, 2.0), (0.01962, -0.403, 3.4), (0.01962, -0.003188, 3.4), (0.4555, -0.4045, 4.0), (0.4555, -0.4045, 4.0), (0.4555, -0.4045, 2.0), (0.8913, -0.4045, 3.4), (0.01962, -0.4045, 3.4), (0.4555, -0.4045, 3.4), (0.8913, -0.7557, 4.0), (0.8913, -0.7557, 2.0), (1.763, -0.4045, 3.4), (0.8913, -0.4045, 3.4), (0.8913, -0.7557, 3.4), (0.01962, -0.5834, 2.0), (-0.9771, 0.6157, 4.0), (-0.9771, -0.5837, 2.0), (-1.724, 0.6157, 2.504), (-0.9771, 0.6157, 2.504), (-1.724, 0.6157, 3.773), (-0.9771, 0.6157, 3.773), (-1.724, -0.584, 2.505), (-1.724, 0.6157, 2.505), (-1.724, 0.6157, 4.0), (-1.724, 0.6157, 3.773), (-1.724, -0.5891, 4.0), (-1.724, -0.5891, 3.773), (-1.724, -1.517, 4.0), (1.763, -1.517, 4.0), (-1.724, 0.6157, 4.0), (-1.724, -1.517, 4.0), (1.763, -1.517, 4.0), (-1.724, 0.6157, 4.0), (-1.724, -1.517, 4.399), (1.763, -1.517, 4.399), (-1.724, 0.6157, 4.399), (1.763, -1.517, 4.399), (1.763, 0.6157, 4.399), (-1.724, 0.6157, 4.399), (1.763, -0.4045, 4.399), (1.763, 0.3899, 4.399), (-1.724, -1.517, 4.399), (1.763, -1.517, 4.399), (1.763, 0.6157, 4.399), (-1.724, 0.6157, 4.399), (1.763, -1.517, 4.399), (-1.67, 0.5617, 4.015), (-1.67, 0.5617, 4.399), (-1.67, -1.463, 4.399), (1.709, -1.463, 4.399), (1.709, 0.5617, 4.399), (-1.67, -1.463, 4.015), (1.709, -1.463, 4.015), (1.709, 0.5617, 4.015)], [(84, 87)], [(21, 16, 5, 22), (11, 12, 14, 13), (20, 33, 29, 15, 8, 19, 23, 9, 16, 21), (26, 58, 62, 59, 27), (15, 29, 30, 31, 28, 3), (33, 20, 17, 2, 32, 35, 34), (6, 38, 26, 8, 15, 3, 27, 36, 0), (32, 28, 31, 35), (34, 30, 29, 33), (18, 41, 39, 37), (16, 9, 41, 18, 5), (62, 58, 24, 61), (52, 40, 44, 53), (51, 50, 46, 48), (25, 37, 39, 64, 69, 67), (54, 45, 55, 43, 53, 57), (24, 52, 53, 43), (53, 44, 56, 57), (51, 48, 39, 37, 49), (61, 24, 19, 60, 17, 42), (38, 46, 50, 47, 36), (8, 6, 10, 9), (7, 6, 0, 1), (5, 3, 36, 63, 37), (25, 65, 63, 37), (4, 1, 65, 25), (68, 69, 64, 10), (4, 25, 67, 66), (1, 4, 71, 70), (72, 73, 75, 74), (10, 6, 76, 78), (6, 8, 77, 76), (78, 76, 79, 81), (76, 77, 80, 79), (81, 79, 90, 84), (79, 80, 83, 90), (8, 9, 92, 85), (9, 10, 87, 92), (9, 23, 89, 92), (23, 19, 88, 89), (91, 82, 90, 83), (82, 93, 84, 90), (86, 94, 85, 92), (94, 91, 83, 85), (98, 99, 102, 101), (97, 96, 93, 90), (98, 97, 90, 94), (99, 98, 94, 92), (96, 99, 92, 93), (95, 100, 101, 102), (96, 97, 100, 95), (99, 96, 95, 102), (97, 98, 101, 100)])
_uv = me_plane_004.uv_layers.new(name='UVMap')
_uv.uv.foreach_set('vector', [-3.017, -1.887, -3.017, -2.128, -1.526, -2.128, -1.526, -1.887, 4.156, -1.847, 4.742, -1.847, 4.742, -0.6172, 4.156, -0.6172, -3.017, -1.04, -3.017, -0.5999, -3.017, -0.3513, -3.017, 0.1459, -3.658, 0.1459, -3.658, -1.04, -3.658, -1.887, -3.658, -2.128, -3.017, -2.128, -3.017, -1.887, 2.825, 2.39, 2.825, 1.579, 3.465, 1.579, 4.957, 1.579, 4.957, 2.39, -3.017, 0.1459, -3.017, -0.3513, -2.801, -0.3513, -1.746, -0.3513, -1.526, -0.3513, -1.526, 0.1459, -3.017, -0.5999, -3.017, -1.04, -1.526, -1.04, -1.526, -0.8485, -1.526, -0.5999, -1.746, -0.5999, -2.801, -0.5999, 2.825, 4.528, 3.961, 2.395, 4.89, 2.395, -3.658, 0.1459, -3.017, 0.1459, -1.526, 0.1459, 4.89, 4.528, 3.961, 4.528, 2.825, 2.395, -1.526, -0.5999, -1.526, -0.3513, -1.746, -0.3513, -1.746, -0.5999, -2.801, -0.5999, -2.801, -0.3513, -3.017, -0.3513, -3.017, -0.5999, -1.526, -3.057, -3.658, -3.057, -3.658, -3.986, -1.526, -3.986, -3.017, -2.128, -3.658, -2.128, -3.658, -3.057, -1.526, -3.057, -1.526, -2.128, 3.465, 1.579, 2.825, 1.579, 2.825, 1.205, 3.465, 1.205, 4.62, -1.852, 4.156, -1.853, 4.156, -1.861, 4.62, -1.861, -2.47, 2.18, -2.896, 2.18, -2.896, 1.541, -2.47, 1.541, 1.877, -2.651, 1.877, -1.589, -0.2549, -1.589, -0.2549, -2.651, -0.01298, -2.651, 1.34, -2.651, 4.62, -3.986, 5.083, -3.986, 5.083, -2.499, 5.083, -1.861, 4.62, -1.861, 4.62, -2.499, 5.083, -1.853, 4.62, -1.852, 4.62, -1.861, 5.083, -1.861, 4.62, -1.861, 4.156, -1.861, 4.156, -2.499, 4.62, -2.499, -2.47, 2.18, -2.47, 1.541, -1.81, 1.541, -1.81, 3.673, -2.47, 3.673, 3.465, 1.205, 2.825, 1.205, 2.825, 0.2751, 3.465, 0.2751, 4.957, 0.2751, 4.957, 1.205, -4.083, 1.541, -2.896, 1.541, -2.896, 2.18, -2.896, 3.673, -4.083, 3.673, -0.4266, 1.541, -0.4266, 1.541, -0.4266, 1.541, -0.4266, 1.541, 3.819, 4.528, 2.825, 4.528, 2.825, 2.395, 3.819, 2.395, 1.877, 0.2701, 4.151, 0.2701, 4.151, -1.589, 3.156, -1.589, 1.877, -1.589, 1.877, -2.651, 3.156, -2.651, 3.156, -1.589, 1.877, -1.589, 1.877, -3.448, 3.157, -3.448, 3.156, -2.651, 1.877, -2.651, -0.01298, -3.448, -0.01298, -2.651, -0.2549, -2.651, -0.2549, -3.448, 1.877, -3.448, 1.877, -2.651, 1.34, -2.651, 1.34, -3.448, 3.157, -3.448, 1.877, -3.448, 1.877, -3.986, 3.157, -3.986, -4.083, 3.678, -3.842, 3.678, -3.842, 4.963, -4.083, 4.963, -0.4266, 1.541, -0.4266, 1.541, -0.4266, 1.541, -0.4266, 1.541, -0.4266, 1.541, -0.4266, 1.541, -0.4266, 1.541, -0.4266, 1.541, -0.4266, 1.541, -0.4266, 1.541, -0.4266, 1.541, -0.4266, 1.541, -0.4266, 1.541, -0.4266, 1.541, -0.4266, 1.541, -0.4266, 1.541, -0.4266, 1.541, -0.4266, 1.541, -0.4266, 1.541, -0.4266, 1.541, -0.4266, 1.541, -0.4266, 1.541, -0.4266, 1.541, -0.4266, 1.541, -0.4266, 1.541, -0.4266, 1.541, -0.4266, 4.44, -0.4266, 1.541, -0.4266, 1.541, -0.4266, 1.541, -0.4266, 1.541, -0.4266, 1.541, -3.658, -2.128, -3.658, -1.887, -4.083, -1.887, -4.083, -2.128, -3.658, -1.887, -3.658, -1.04, -4.083, -1.04, -4.083, -1.887, -0.4266, 1.541, -0.4266, 1.541, -0.4266, 1.541, -0.4266, 1.541, -0.4266, 1.541, -0.4266, 1.541, -0.4266, 1.541, -0.4266, 1.541, -0.4216, 4.324, -0.373, 1.541, -0.4266, 1.541, -0.373, 4.324, -1.805, 4.247, -0.4266, 1.541, -0.4266, 1.541, -0.4266, 1.541, 2.754, 4.569, -0.1847, 4.493, 0.205, 3.953, 2.257, 4.144, 2.75, 0.4246, -0.1895, 0.3485, -0.2549, 0.2751, 2.82, 0.3596, 2.754, 4.569, 2.75, 0.4246, 2.82, 0.3596, 2.82, 4.643, -0.1847, 4.493, 2.754, 4.569, 2.82, 4.643, -0.2549, 4.558, -0.1895, 0.3485, -0.1847, 4.493, -0.2549, 4.558, -0.2549, 0.2751, 0.3082, 0.7741, 2.36, 0.9648, 2.257, 4.144, 0.205, 3.953, -0.1895, 0.3485, 2.75, 0.4246, 2.36, 0.9648, 0.3082, 0.7741, -0.1847, 4.493, -0.1895, 0.3485, 0.3082, 0.7741, 0.205, 3.953, 2.75, 0.4246, 2.754, 4.569, 2.257, 4.144, 2.36, 0.9648])
me_plane_004.materials.append(mat_concreto)
me_plane_004.use_remesh_fix_poles = True
me_plane_004.use_remesh_preserve_attributes = False
me_plane_004.update()
me_plane_007 = bpy.data.meshes.new('Plane.007')
me_plane_007.from_pydata([(-1.67, 0.5617, 4.399), (-1.67, -1.463, 4.399), (1.709, -1.463, 4.015), (1.709, 0.5617, 4.015), (-0.9505, 2.55, 2.0), (-0.9738, 0.6184, 2.0), (1.632, 2.55, 2.507), (1.655, 0.6184, 2.507), (-6.149, -1.998, 2.0), (-1.794, -1.998, 2.0), (-1.787, -0.1185, 2.5), (-6.169, -0.1185, 2.5), (-0.5429, -2.578, 2.0), (-0.5429, -1.52, 2.0), (1.527, -2.601, 2.497), (1.527, -1.549, 2.497)], [], [(1, 0, 3, 2), (5, 7, 6, 4), (10, 11, 8, 9), (15, 14, 12, 13)])
_uv = me_plane_007.uv_layers.new(name='UVMap')
_uv.uv.foreach_set('vector', [-0.3765, -1.691, 1.388, -1.691, 1.388, 1.273, -0.3765, 1.273, 3.072, -1.691, 3.072, 0.6423, 1.388, 0.6222, 1.388, -1.671, -2.072, 2.128, -2.072, -1.691, -0.3765, -1.674, -0.3765, 2.122, 1.392, 0.6525, 2.309, 0.6423, 2.309, 2.498, 1.388, 2.508])
me_plane_007.materials.append(mat_corrugado)
me_plane_007.use_remesh_fix_poles = True
me_plane_007.use_remesh_preserve_attributes = False
me_plane_007.update()

# ---- objects
ob_casaleoedd = bpy.data.objects.new('casaLeoEdd', me_casaleoedd)
ob_casa = bpy.data.objects.new('casa', me_plane)
ob_ventanas = bpy.data.objects.new('ventanas', me_plane_001)
ob_gris_obs = bpy.data.objects.new('gris-obs', me_plane_005)
ob_puerta = bpy.data.objects.new('puerta', me_plane_006)
ob_naranja = bpy.data.objects.new('naranja', me_plane_017)
ob_agua = bpy.data.objects.new('agua', me_plane_002)
ob_orilla_alberca = bpy.data.objects.new('orilla-alberca', me_plane_003)
ob_nivel2 = bpy.data.objects.new('nivel2', me_plane_004)
ob_techocorrugado = bpy.data.objects.new('techocorrugado', me_plane_007)

# ---- transforms, parenting, visibility, modifiers, constraints
ob_casaleoedd.location = (0.0, 0.0, -0.01778)
ob_casaleoedd.scale = (50.0, 50.0, 5.0)
ob_casa.location = (0.0, 0.0, -0.01778)
ob_casa.scale = (5.0, 7.15, 5.0)
ob_ventanas.location = (0.0, 0.0, -0.01778)
ob_ventanas.scale = (5.0, 7.15, 5.0)
ob_gris_obs.location = (0.0, 0.0, -0.01778)
ob_gris_obs.scale = (5.0, 7.15, 5.0)
ob_puerta.location = (0.0, 0.0, -0.01778)
ob_puerta.scale = (5.0, 7.15, 5.0)
ob_naranja.location = (0.0, 0.0, -0.01778)
ob_naranja.scale = (5.0, 7.15, 5.0)
ob_agua.location = (0.0, 0.0, 0.08222)
ob_agua.scale = (5.0, 7.15, 5.0)
ob_orilla_alberca.location = (0.0, 0.0, 0.08222)
ob_orilla_alberca.scale = (5.0, 7.15, 5.0)
ob_nivel2.location = (0.0, 0.0, -0.01778)
ob_nivel2.scale = (5.0, 7.15, 5.0)
ob_techocorrugado.location = (0.0, 0.0, -0.01778)
ob_techocorrugado.scale = (5.0, 7.15, 5.0)

# ---- collection membership
col_collection.objects.link(ob_casaleoedd)
col_collection.objects.link(ob_casa)
col_collection.objects.link(ob_ventanas)
col_collection.objects.link(ob_gris_obs)
col_collection.objects.link(ob_puerta)
col_collection.objects.link(ob_naranja)
col_collection.objects.link(ob_agua)
col_collection.objects.link(ob_orilla_alberca)
col_collection.objects.link(ob_nivel2)
col_collection.objects.link(ob_techocorrugado)

# ---- scene / render settings (as saved in the file)
scene.frame_start = 1; scene.frame_end = 250; scene.frame_set(1)
scene.render.engine = 'BLENDER_EEVEE_NEXT'
scene.cycles.use_denoising = False
scene.cycles.samples = 128
scene.cycles.sampling_pattern = 'TABULATED_SOBOL'
scene.cycles.use_adaptive_sampling = False
scene.cycles.use_light_tree = False
scene.view_settings.view_transform = 'Filmic'
bpy.context.view_layer.update()

# ---- added for rendering (the .blend has no active camera and no usable light): camera, sun
cam_auto = bpy.data.cameras.new('AutoCamera')
cam_auto.lens = 50.0
cam_auto.sensor_width = 36.0
cam_auto.clip_end = 1443.7
ob_auto_camera = bpy.data.objects.new('AutoCamera', cam_auto)
scene.collection.objects.link(ob_auto_camera)
ob_auto_camera.location = (82.2623, -98.7147, 76.2893)
ob_auto_camera.rotation_euler = (1.09748, -7.21219e-08, 0.694738)
scene.camera = ob_auto_camera
light_auto_sun = bpy.data.lights.new('AutoSun', 'SUN')
light_auto_sun.energy = 3.0
light_auto_sun.angle = 0.0523599
ob_auto_sun = bpy.data.objects.new('AutoSun', light_auto_sun)
scene.collection.objects.link(ob_auto_sun)
ob_auto_sun.rotation_euler = (0.872665, 0.174533, 0.523599)
bpy.context.view_layer.update()
